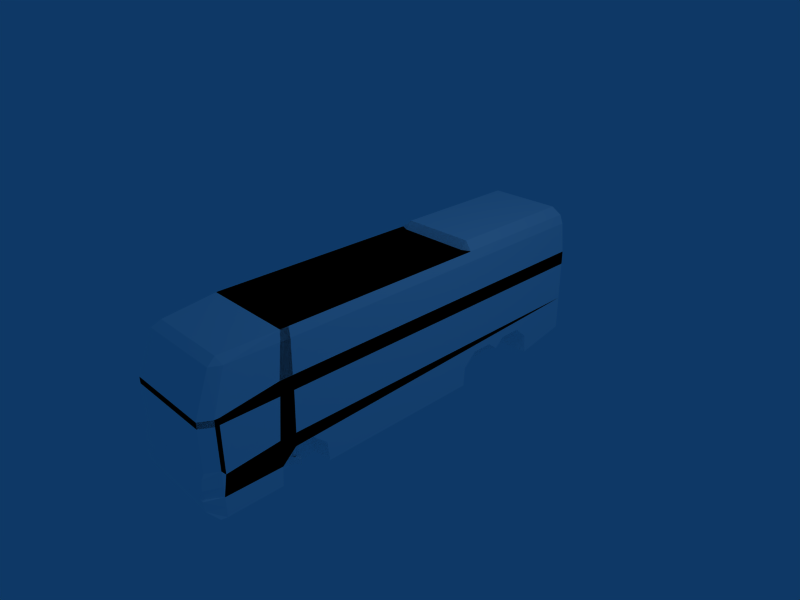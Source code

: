# Source: ibus.blend  (saved by Blender 2.48.1; exported with 4.5.12 LTS)
import bpy
from mathutils import Matrix  # noqa: F401  (used for matrix-valued properties, if any)

bpy.ops.wm.read_factory_settings(use_empty=True)
scene = bpy.context.scene
scene.name = 'Scene'

# ---- collections
col_collection_1 = bpy.data.collections.new('Collection 1'); scene.collection.children.link(col_collection_1)

# ---- materials (node trees are filled in below, after node groups)
mat_material_1 = bpy.data.materials.new('Material#1')
mat_material_1.alpha_threshold = 0.0
mat_material_1.diffuse_color = (1.0, 1.0, 1.0, 1.0)
mat_material_1.roughness = 0.5
mat_material_1.line_color = (0.0, 0.0, 0.0, 1.0)

# ---- material node trees

# ---- world
world_world = bpy.data.worlds.new('World'); scene.world = world_world
world_world.color = (0.05656, 0.2208, 0.4)
world_world.use_sun_shadow = False
world_world.sun_shadow_jitter_overblur = 0.0
world_world.cycles.sampling_method = 'MANUAL'
world_world.cycles.sample_map_resolution = 256

# ---- cameras
cam_camera = bpy.data.cameras.new('Camera')
cam_camera.passepartout_alpha = 0.2
cam_camera.clip_end = 100.0
cam_camera.lens = 35.0
cam_camera.ortho_scale = 7.314
cam_camera.show_passepartout = False
cam_camera.show_safe_areas = True
cam_camera.dof.focus_distance = 0.0
cam_camera.dof.aperture_fstop = 128.0

# ---- lights
light_spot = bpy.data.lights.new('Spot', 'POINT')
light_spot.transmission_factor = 0.0
light_spot.cutoff_distance = 30.0
light_spot.energy = 100.0
light_spot.shadow_buffer_clip_start = 1.001
light_spot.shadow_soft_size = 1.0
light_spot.shadow_maximum_resolution = 0.006
light_spot.use_absolute_resolution = True
light_spot.cycles.use_multiple_importance_sampling = False

# ---- meshes
me_body_prm0_material_1 = bpy.data.meshes.new('body.prm0_Material#1')
me_body_prm0_material_1.from_pydata([(-0.01223, -3.102, -0.1662), (0.05862, -3.106, 0.01035), (0.05648, -3.102, -0.1662), (-0.01437, -3.106, 0.01035), (0.692, 2.216, 0.7101), (0.7134, 2.088, 0.2927), (-0.7133, 2.088, 0.2927), (-0.6919, 2.216, 0.7101), (0.6921, -1.603, -0.1511), (-0.7132, -1.732, -0.6039), (-0.6918, -1.603, -0.1511), (0.7135, -1.732, -0.6039), (0.6921, -1.032, -0.1511), (-0.7132, -1.161, -0.6039), (-0.6918, -1.032, -0.1511), (0.7135, -1.161, -0.6039), (0.6921, -0.4606, -0.1511), (-0.7132, -0.5894, -0.6039), (-0.6918, -0.4606, -0.1511), (0.7135, -0.5894, -0.6039), (0.6921, 0.08983, -0.1511), (-0.7132, -0.039, -0.6039), (-0.6918, 0.08983, -0.1511), (0.7135, -0.039, -0.6039), (0.692, 0.6593, -0.1511), (-0.01648, 0.5305, -0.6039), (0.004906, 0.6593, -0.1511), (0.7134, 0.5305, -0.6039), (0.6921, 1.253, -0.1511), (-0.7132, 1.124, -0.6039), (-0.6918, 1.253, -0.1511), (0.7135, 1.124, -0.6039), (0.6921, -1.579, 0.7101), (-0.7132, -1.708, 0.2927), (-0.6918, -1.579, 0.7101), (0.7135, -1.708, 0.2927), (0.6921, -1.008, 0.7101), (-0.7132, -1.137, 0.2927), (-0.6918, -1.008, 0.7101), (0.7135, -1.137, 0.2927), (0.6921, -0.4488, 0.7101), (-0.7132, -0.5776, 0.2927), (-0.6918, -0.4488, 0.7101), (0.7135, -0.5776, 0.2927), (0.6921, 0.07803, 0.7101), (-0.7132, -0.05079, 0.2927), (-0.6918, 0.07803, 0.7101), (0.7135, -0.05079, 0.2927), (0.692, 0.6357, 0.7101), (-0.7133, 0.5069, 0.2927), (-0.6919, 0.6357, 0.7101), (0.7134, 0.5069, 0.2927), (0.6921, 1.147, 0.7101), (-0.7132, 1.018, 0.2927), (-0.6918, 1.147, 0.7101), (0.7135, 1.018, 0.2927), (0.6921, -2.688, 0.7101), (-0.7132, -2.817, 0.2927), (-0.6918, -2.688, 0.7101), (0.7135, -2.817, 0.2927), (0.6921, -2.157, 0.7101), (-0.7132, -2.286, 0.2927), (-0.6918, -2.157, 0.7101), (0.7135, -2.286, 0.2927), (0.692, 1.686, 0.7101), (-0.7133, 1.557, 0.2927), (-0.6919, 1.686, 0.7101), (0.7134, 1.557, 0.2927), (0.692, 3.255, 0.7101), (-0.7133, 3.126, 0.2927), (-0.6919, 3.255, 0.7101), (0.7134, 3.126, 0.2927), (0.692, 2.724, 0.7101), (-0.7133, 2.595, 0.2927), (-0.6919, 2.724, 0.7101), (0.7134, 2.595, 0.2927), (-0.5689, 1.149, 1.016), (0.5686, 1.149, 1.016), (-0.6983, 0.1433, 1.016), (0.6983, 0.1433, 1.016), (-0.6983, -0.9324, 1.016), (0.6983, -0.9324, 1.016), (-0.6983, -1.978, 1.016), (0.6983, -1.978, 1.016), (-0.6983, -2.101, 1.016), (0.6983, -2.101, 1.016), (-0.6127, -2.928, 0.9644), (0.6127, -2.928, 0.9644), (0.6481, -3.056, 0.8828), (0.7105, -2.944, 0.8828), (0.7747, -2.287, -0.4419), (0.7747, -2.049, -0.4419), (0.7747, -1.791, -0.6368), (0.7747, -0.9329, -0.4419), (0.7747, -0.2521, -0.6368), (0.7747, 0.143, -0.4419), (0.7747, 1.287, -0.6368), (0.7747, 1.466, -0.4419), (0.7747, 2.286, -0.6368), (0.7747, 3.364, -0.4419), (0.7747, 2.497, -0.8268), (0.7747, 3.364, -0.9811), (0.7747, 2.525, -1.133), (0.7747, -0.9337, 0.3931), (0.7747, -0.9678, 0.1825), (0.7747, -2.027, 0.3931), (0.7747, -2.027, 0.1825), (0.7747, -2.22, 0.3931), (0.7747, -2.229, 0.1825), (0.7747, -3.055, 0.2743), (0.7747, -3.066, 0.1825), (0.7747, -3.123, 0.2762), (0.7747, -3.123, 0.1825), (0.6714, -3.297, 0.1825), (0.6714, -3.347, -0.6713), (0.3816, -3.347, -0.6713), (0.6714, -3.335, -0.5173), (0.3354, -3.335, -0.5173), (0.6714, -3.297, -0.4419), (-0.0005189, -3.34, -0.5173), (-0.6724, -3.297, -0.4419), (-0.3365, -3.335, -0.5173), (-0.6724, -3.335, -0.5173), (-0.3828, -3.347, -0.6713), (-0.6724, -3.347, -0.6713), (-0.6724, -3.297, -0.4419), (-0.6724, -3.335, -0.5173), (-0.7747, -3.123, -0.4419), (-0.7747, -3.123, -0.5173), (-0.7747, -3.069, -0.5177), (-0.7747, -3.123, -0.6713), (-0.7747, -2.587, -0.4721), (-0.7747, -2.283, -0.8362), (-0.7747, -2.287, -0.4419), (-0.7747, -2.067, -0.6369), (-0.7747, -1.791, -0.6369), (-0.7747, -2.568, 0.1825), (-0.7747, -2.229, 0.1825), (-0.7747, -2.22, 0.3931), (-0.7747, -2.027, 0.1825), (-0.7747, -2.027, 0.3931), (-0.7747, -0.9678, 0.1825), (-0.7747, -0.9337, 0.3931), (-0.7747, -0.9336, 0.1825), (-0.7747, 0.109, 0.1825), (-0.7747, 2.525, -1.133), (-0.7747, 3.364, -0.9811), (-0.7747, 2.497, -0.8267), (-0.7747, 3.364, -0.4419), (-0.7747, 2.286, -0.6369), (-0.7747, 1.466, -0.4419), (-0.7747, 1.287, -0.6369), (-0.7747, 0.9169, -0.4419), (-0.7747, 0.4322, -0.4419), (0.7747, -2.067, -0.6368), (0.7747, -2.283, -0.8358), (0.7747, -3.123, -0.6713), (0.7747, -3.068, -0.5177), (0.7747, -3.123, -0.5173), (0.7747, -3.123, -0.4419), (0.6714, -3.335, -0.5173), (0.6714, -3.297, -0.4419), (-0.7747, -2.568, 0.1825), (-0.7747, -2.589, 0.1825), (-0.7747, -3.055, 0.2743), (-0.7747, -3.067, 0.1825), (-0.7747, -3.123, 0.2762), (-0.7747, -3.123, 0.1825), (-0.6724, -3.297, 0.1825), (-0.7747, 0.143, -0.4419), (-0.7747, -0.9329, -0.4419), (-0.7747, -0.2521, -0.6369), (-0.7747, -0.2532, -0.885), (-0.7747, -1.58, -0.8267), (-0.7747, -0.2523, -1.133), (-0.7747, -1.552, -1.133), (0.6983, 3.331, 1.016), (0.6983, 2.289, 1.016), (0.5686, 3.287, 1.133), (0.5686, 1.25, 1.133), (-0.5689, 3.287, 1.133), (-0.5689, 1.25, 1.133), (-0.6983, 2.289, 1.016), (-0.6983, 1.206, 1.016), (-0.7747, 0.8864, 0.1825), (-0.7747, 0.9167, 0.1825), (-0.7747, 1.206, 0.3931), (-0.7747, 1.206, 0.1825), (-0.7747, 2.289, 0.3931), (-0.7747, 3.364, 0.1825), (-0.7747, 3.364, 0.3931), (-0.7747, 3.364, 0.3931), (-0.7747, 3.364, 0.1825), (-0.6427, 3.364, 0.4537), (-0.7747, 3.364, -0.4419), (0.6422, 3.364, 0.4537), (0.7747, 3.364, -0.4419), (0.7747, 3.364, 0.1825), (-0.7747, 1.048, -1.133), (-0.7747, 1.071, -0.8362), (0.7747, 3.364, 0.3931), (0.7491, 3.331, 0.8828), (0.6422, 3.331, 0.8475), (0.6983, 3.331, 1.016), (-0.6401, 3.331, 0.8475), (-0.6983, 3.331, 1.016), (-0.7491, 3.331, 0.8828), (-0.6724, -3.359, -0.8252), (-0.3365, -3.359, -0.8252), (-0.6724, -3.345, -0.9791), (-0.0005189, -3.364, -0.8252), (0.6714, -3.345, -0.9791), (0.3354, -3.359, -0.8252), (0.6714, -3.359, -0.8252), (0.7747, 1.071, -0.8358), (0.7747, -0.2532, -0.8849), (0.7747, -1.58, -0.8268), (0.7747, -1.552, -1.133), (0.7747, -0.2523, -1.133), (0.7747, 1.048, -1.133), (-0.7747, -3.123, -0.8252), (-0.7747, -3.123, -0.9791), (-0.7747, -2.306, -1.133), (-0.7747, -3.123, -1.133), (-0.3365, -3.353, -0.7482), (0.7747, 3.364, 0.3931), (0.7747, 3.364, 0.1825), (0.7747, 2.289, 0.3931), (0.7747, 1.206, 0.1825), (0.7747, 1.206, 0.3931), (0.7747, 0.1426, 0.3931), (0.7577, -3.207, -1.133), (0.6714, -3.345, -0.9791), (0.7747, -3.123, -1.133), (0.7747, -3.123, -0.9791), (0.7747, -2.306, -1.133), (0.7747, -3.123, -0.8252), (0.6714, -3.359, -0.8252), (-0.7589, -3.207, -1.133), (-0.6724, -3.345, -0.9791), (-0.6724, -3.359, -0.8252), (-0.7747, 0.1426, 0.3931), (-0.7747, 0.1427, 0.1825), (-0.7747, 0.4319, 0.1825), (-0.7747, 0.4622, 0.1825), (-0.6503, -3.056, 0.8828), (-0.7105, -2.944, 0.8828), (-0.7298, -2.901, 0.8828), (0.7747, 0.109, 0.1825), (0.7747, -0.9336, 0.1825), (-0.7298, -2.901, 0.8828), (-0.7105, -2.944, 0.8828), (-0.7747, -3.123, 0.2762), (0.7298, -2.901, 0.8828), (0.7747, -3.055, 0.2743), (0.7747, -3.123, 0.2762), (0.7298, -2.901, 0.8828), (0.7105, -2.944, 0.8828), (0.3354, -3.353, -0.7482), (-0.6724, -3.359, -0.8252), (-0.7747, -3.123, -0.8252), (-0.6556, -3.316, -0.8145), (-0.6724, -3.347, -0.6713), (-0.3828, -3.347, -0.6713), (-0.6556, -3.313, -0.6837), (-0.6724, -3.347, -0.6713), (0.6714, -3.347, -0.6713), (0.6546, -3.313, -0.6837), (0.3816, -3.347, -0.6713), (0.6714, -3.347, -0.6713), (0.7747, -3.123, -0.6713), (-0.7747, -3.123, -0.6713), (0.7747, 1.949, -0.6368), (0.7747, 1.784, -0.771), (0.7747, 1.619, -0.6368), (-0.7747, 1.784, -0.771), (-0.7747, 1.949, -0.6368), (-0.7747, 1.619, -0.6368), (-0.3365, -3.359, -0.8252), (0.6983, 1.206, 1.016), (-0.6983, 3.331, 1.016), (0.7747, -3.066, 0.1825), (0.7747, -3.068, -0.5177), (0.7747, -3.123, -0.4419), (-0.7747, -3.067, 0.1825), (-0.7747, -3.123, 0.1825), (-0.7747, -3.123, -0.4419), (0.7747, 0.1427, 0.1825), (0.7747, -0.9336, 0.1825), (0.7747, 0.1427, 0.1825), (-0.7747, -2.049, -0.4419), (-0.7747, 3.364, -0.9811), (-0.7491, -2.0, 0.8828), (-0.6983, -1.978, 1.016), (-0.7491, -2.146, 0.8828), (-0.7747, -3.055, 0.2743), (0.7747, -3.123, 0.1825), (-0.7747, -3.069, -0.5177), (0.7747, 3.364, -0.9811), (0.6714, -3.297, 0.2762), (0.6714, -3.297, 0.2762), (0.6714, -3.297, 0.1825), (-0.6724, -3.297, 0.1825), (-0.6724, -3.297, 0.2762), (-0.6724, -3.297, 0.2762), (-0.7589, -3.207, -1.133), (0.3354, -3.359, -0.8252), (0.6546, -3.316, -0.8145), (0.6714, -3.359, -0.8252), (0.6983, -1.978, 1.016), (0.7491, -2.0, 0.8828), (0.6983, -2.101, 1.016), (0.7747, -2.027, 0.3931), (0.7491, -2.146, 0.8828), (-0.7747, -2.027, 0.3931), (-0.7747, -2.22, 0.3931), (-0.7747, -2.229, 0.1825), (-0.7747, -2.287, -0.4419), (-0.7747, -2.027, 0.1825), (0.7747, -2.027, 0.1825), (0.7747, -2.287, -0.4419), (0.7747, -2.229, 0.1825), (-0.7747, -2.049, -0.4419), (0.7747, -3.123, -0.8252), (0.7577, -3.207, -1.133), (-0.6983, -2.101, 1.016), (0.7747, -2.22, 0.3931), (0.7747, -2.049, -0.4419), (-0.6919, 2.216, 0.7101), (-0.7133, 2.088, 0.2927), (0.692, 2.216, 0.7101), (0.7134, 2.088, 0.2927), (-0.7133, 2.595, 0.2927), (0.7134, 2.595, 0.2927), (0.692, 2.724, 0.7101), (-0.6919, 2.724, 0.7101), (-0.7133, 3.126, 0.2927), (0.7134, 3.126, 0.2927), (0.692, 3.255, 0.7101), (-0.6919, 3.255, 0.7101), (-0.6918, -1.603, -0.1511), (-0.7132, -1.732, -0.6039), (0.6921, -1.603, -0.1511), (0.7135, -1.732, -0.6039), (-0.6918, -1.032, -0.1511), (-0.7132, -1.161, -0.6039), (0.6921, -1.032, -0.1511), (-0.7133, 1.557, 0.2927), (0.7134, 1.557, 0.2927), (0.692, 1.686, 0.7101), (-0.6919, 1.686, 0.7101), (-0.7132, -2.286, 0.2927), (0.7135, -2.286, 0.2927), (0.6921, -2.157, 0.7101), (-0.6918, -2.157, 0.7101), (0.7135, -1.161, -0.6039), (-0.6918, -0.4606, -0.1511), (-0.7132, -0.5894, -0.6039), (0.6921, -0.4606, -0.1511), (0.7135, -0.5894, -0.6039), (-0.6918, 0.08983, -0.1511), (-0.7132, -0.039, -0.6039), (0.6921, 0.08983, -0.1511), (0.7135, -0.039, -0.6039), (0.004906, 0.6593, -0.1511), (-0.01648, 0.5305, -0.6039), (0.692, 0.6593, -0.1511), (0.7134, 0.5305, -0.6039), (-0.6918, 1.253, -0.1511), (-0.7132, 1.124, -0.6039), (0.6921, 1.253, -0.1511), (0.7135, 1.124, -0.6039), (-0.6918, -1.579, 0.7101), (-0.7132, -1.708, 0.2927), (0.6921, -1.579, 0.7101), (0.7135, -1.708, 0.2927), (-0.6918, -1.008, 0.7101), (-0.7132, -1.137, 0.2927), (0.6921, -1.008, 0.7101), (-0.7132, -2.817, 0.2927), (0.7135, -2.817, 0.2927), (0.6921, -2.688, 0.7101), (-0.6918, -2.688, 0.7101), (-0.7132, 1.018, 0.2927), (0.7135, 1.018, 0.2927), (0.6921, 1.147, 0.7101), (-0.6918, 1.147, 0.7101), (0.7135, -1.137, 0.2927), (-0.6918, -0.4488, 0.7101), (-0.7132, -0.5776, 0.2927), (0.6921, -0.4488, 0.7101), (0.7135, -0.5776, 0.2927), (-0.6918, 0.07803, 0.7101), (-0.7132, -0.05079, 0.2927), (0.6921, 0.07803, 0.7101), (0.7135, -0.05079, 0.2927), (-0.6919, 0.6357, 0.7101), (-0.7133, 0.5069, 0.2927), (0.692, 0.6357, 0.7101), (0.7134, 0.5069, 0.2927), (-0.6724, -3.297, 0.2762), (0.6481, -3.056, 0.8828), (0.6714, -3.297, 0.2762), (-0.6503, -3.056, 0.8828), (-0.7491, 2.256, 0.8828), (-0.7747, 2.289, 0.3931), (-0.7491, 2.29, 0.8828), (-0.6983, 2.289, 1.016), (-0.6983, 1.206, 1.016), (-0.7491, 1.206, 0.8828), (-0.7747, 1.206, 0.3931), (-0.7491, -0.9652, 0.8828), (-0.7747, -2.027, 0.3931), (-0.7747, -0.9337, 0.3931), (-0.7491, -0.9318, 0.8828), (-0.6983, -0.9324, 1.016), (-0.6983, -1.978, 1.016), (-0.7491, -2.0, 0.8828), (-0.7491, 1.173, 0.8828), (-0.6983, 1.206, 1.016), (-0.6983, 0.1433, 1.016), (-0.7491, 0.1436, 0.8828), (-0.7747, 0.1426, 0.3931), (-0.7747, 1.206, 0.3931), (-0.7491, 1.206, 0.8828), (-0.7491, 0.11, 0.8828), (-0.7747, 0.1426, 0.3931), (-0.7491, 0.1436, 0.8828), (-0.6983, 0.1433, 1.016), (-0.6983, -0.9324, 1.016), (-0.7491, -0.9318, 0.8828), (-0.7747, -0.9337, 0.3931), (-0.7491, 3.331, 0.8828), (-0.6983, 3.331, 1.016), (-0.6983, 2.289, 1.016), (-0.7491, 2.29, 0.8828), (-0.7747, 2.289, 0.3931), (-0.7747, 3.364, 0.3931), (-0.7747, 0.9167, 0.1825), (-0.7747, 0.9169, -0.4419), (-0.7747, 1.206, 0.1825), (-0.6983, -2.101, 1.016), (-0.7298, -2.901, 0.8828), (-0.7491, -2.146, 0.8828), (-0.7747, -2.22, 0.3931), (-0.7747, -3.055, 0.2743), (-0.7747, 0.143, -0.4419), (-0.7747, 0.1427, 0.1825), (-0.7747, 0.109, 0.1825), (-0.7747, 1.466, -0.4419), (-0.7747, 0.1427, 0.1825), (-0.7747, 0.143, -0.4419), (-0.7747, 0.4319, 0.1825), (-0.7747, 0.9169, -0.4419), (-0.7747, 0.9167, 0.1825), (-0.7747, 0.8864, 0.1825), (-0.7747, 0.4319, 0.1825), (-0.7747, 0.4322, -0.4419), (-0.7747, 0.4622, 0.1825), (-0.7747, 0.4322, -0.4419), (-0.7747, -2.568, 0.1825), (-0.7747, -2.587, -0.4721), (-0.7747, -2.229, 0.1825), (-0.7747, -0.9329, -0.4419), (-0.7747, -0.9678, 0.1825), (-0.7747, -2.049, -0.4419), (-0.7747, -0.9329, -0.4419), (-0.7747, -2.589, 0.1825), (-0.7747, -3.069, -0.5177), (-0.7747, -2.587, -0.4721), (-0.7747, -3.067, 0.1825), (-0.7747, -2.287, -0.4419), (-0.7747, -2.027, 0.1825), (-0.7747, -2.568, 0.1825), (-0.7747, -0.9336, 0.1825), (-0.7747, -0.9336, 0.1825), (-0.6401, 3.331, 0.8475), (-0.6427, 3.364, 0.4537), (0.6422, 3.331, 0.8475), (0.6422, 3.364, 0.4537), (-0.7747, 3.364, -0.9811), (-0.3066, 2.494, -1.133), (0.3033, 2.494, -1.133), (-0.3042, 1.078, -1.133), (0.3047, 1.077, -1.133), (-0.7747, -0.2523, -1.133), (0.7747, -0.2523, -1.133), (-0.5034, -1.582, -1.133), (0.5029, -1.582, -1.133), (-0.5074, -2.278, -1.133), (0.5029, -2.276, -1.133), (-0.7589, -3.207, -1.133), (0.7577, -3.207, -1.133), (0.5783, -1.888, -0.9656), (0.6708, -1.934, -1.06), (0.6708, -1.934, -0.9696), (0.5783, -1.981, -0.9656), (0.5783, -1.888, -1.064), (0.5783, -1.981, -1.064), (-0.5781, -1.888, -0.9656), (-0.6706, -1.934, -1.06), (-0.5781, -1.888, -1.064), (-0.5781, -1.981, -1.064), (-0.5781, -1.981, -0.9656), (-0.6706, -1.934, -0.9696), (0.6983, 3.331, 1.016), (0.6422, 3.331, 0.8474), (-0.6983, 3.331, 1.016), (-0.6401, 3.331, 0.8474), (-0.7491, 3.331, 0.8828), (-0.6427, 3.364, 0.4537), (-0.7747, 3.364, 0.3931), (0.7747, 3.364, 0.3931), (0.7747, 3.364, 0.1825), (0.6481, -3.056, 0.8828), (0.7105, -2.944, 0.8828), (-0.7105, -2.944, 0.8828), (0.7298, -2.901, 0.8828), (-0.7298, -2.901, 0.8828), (0.6983, -2.101, 1.016), (-0.6983, -2.101, 1.016), (0.6983, 3.331, 1.016), (-0.6983, 3.331, 1.016), (0.483, -1.96, -1.002), (0.5813, -1.927, -1.035), (0.483, -1.927, -1.035), (0.5813, -1.914, -0.9894), (0.483, -1.914, -0.9894), (0.5813, -1.96, -1.002), (0.4095, 1.391, -0.9656), (0.5021, 1.438, -1.015), (0.4095, 1.391, -1.064), (0.4095, 1.484, -1.064), (0.4095, 1.484, -0.9656), (-0.4124, 2.157, -0.9894), (-0.2992, 2.157, -0.9894), (-0.4124, 2.111, -1.002), (-0.2992, 2.111, -1.002), (-0.4124, 2.144, -1.035), (-0.2992, 2.144, -1.035), (-0.5019, 2.137, -1.015), (-0.4094, 2.183, -1.064), (-0.4094, 2.183, -0.9656), (-0.4094, 2.09, -0.9656), (-0.4094, 2.09, -1.064), (-0.4124, 1.458, -0.9894), (-0.2992, 1.458, -0.9894), (-0.4124, 1.412, -1.002), (-0.2992, 1.412, -1.002), (-0.4124, 1.445, -1.035), (-0.2992, 1.445, -1.035), (-0.5019, 1.438, -1.015), (-0.4094, 1.484, -1.064), (-0.4094, 1.484, -0.9656), (-0.4094, 1.391, -0.9656), (-0.4094, 1.391, -1.064), (-0.5812, -1.914, -0.9894), (-0.4828, -1.914, -0.9894), (-0.5812, -1.96, -1.002), (-0.4828, -1.96, -1.002), (-0.5812, -1.927, -1.035), (-0.4828, -1.927, -1.035), (0.2994, 1.412, -1.002), (0.4126, 1.445, -1.035), (0.2994, 1.445, -1.035), (0.4126, 1.458, -0.9894), (0.2994, 1.458, -0.9894), (0.4126, 1.412, -1.002), (0.4126, 2.111, -1.002), (0.2994, 2.157, -0.9894), (0.4126, 2.157, -0.9894), (0.2994, 2.144, -1.035), (0.4126, 2.144, -1.035), (0.2994, 2.111, -1.002), (0.4095, 2.183, -1.064), (0.5021, 2.137, -1.015), (0.4095, 2.183, -0.9656), (0.4095, 2.09, -0.9656), (0.4095, 2.09, -1.064), (-0.7747, 1.071, -0.8362), (-0.3042, 1.102, -0.8459), (-0.7747, 1.287, -0.6369), (-0.3042, 1.337, -0.6475), (-0.7747, 2.286, -0.6369), (-0.3042, 2.236, -0.6475), (-0.3054, 2.47, -0.8459), (-0.7747, -2.283, -0.8362), (-0.5054, -2.269, -0.8393), (-0.7747, -2.067, -0.6369), (-0.5034, -2.065, -0.6619), (-0.7747, -1.791, -0.6369), (-0.5034, -1.786, -0.6619), (-0.5034, -1.591, -0.8393), (0.7747, -1.58, -0.8268), (0.5029, -1.591, -0.8393), (0.7747, -1.791, -0.6368), (0.5029, -1.786, -0.6619), (0.7747, -2.067, -0.6368), (0.5029, -2.065, -0.6619), (0.5029, -2.267, -0.8393), (0.7747, 2.497, -0.8268), (0.3033, 2.47, -0.8459), (0.7747, 2.286, -0.6368), (0.3033, 2.236, -0.6475), (0.7747, 1.287, -0.6368), (0.3033, 1.337, -0.6475), (0.304, 1.102, -0.8459), (0.7747, 3.364, 0.3931), (0.7747, -2.22, 0.3931), (0.7747, -2.229, 0.1825), (0.7747, -3.123, 0.2762), (0.7747, -3.123, 0.1825), (0.6714, -3.297, 0.2762), (0.6714, -3.297, 0.1825), (-0.6724, -3.297, 0.1825), (-0.6724, -3.297, 0.2762), (-0.7747, -3.123, 0.1825), (-0.7747, -3.123, 0.2762), (-0.7747, -2.229, 0.1825), (-0.7747, -2.22, 0.3931), (-0.7747, 3.364, 0.3931), (0.7747, -3.123, -0.6713), (0.7747, -3.123, -0.8252), (0.6546, -3.313, -0.6837), (0.6546, -3.316, -0.8145), (0.3354, -3.353, -0.7482), (0.3354, -3.359, -0.8252), (0.5029, -2.065, -0.6619), (0.5029, -1.786, -0.6619), (0.5029, -2.267, -0.8393), (0.5029, -1.591, -0.8393), (0.5029, -2.276, -1.133), (0.5029, -1.582, -1.133), (0.3033, 2.494, -1.133), (0.3047, 1.077, -1.133), (0.3033, 2.47, -0.8459), (0.304, 1.102, -0.8459), (0.3033, 2.236, -0.6475), (0.3033, 1.337, -0.6475), (0.2783, -2.638, -0.7803), (0.5798, -2.638, -0.7803), (0.2783, -2.473, -0.2531), (0.5798, -2.473, -0.2531), (0.2783, -2.544, -0.2443), (0.5798, -2.544, -0.2443), (-0.7747, -3.069, -0.5177), (0.7747, -3.068, -0.5177), (-0.7747, -3.123, -0.4419), (0.7747, -3.123, -0.4419), (-0.6724, -3.297, -0.4419), (0.6714, -3.297, -0.4419), (0.7747, -2.22, 0.3931), (0.7747, -2.027, 0.3931), (0.7491, -2.146, 0.8828), (0.7491, -2.0, 0.8828), (0.6983, -2.101, 1.016), (0.6983, -1.978, 1.016), (-0.6556, -3.313, -0.6837), (-0.3828, -3.347, -0.6713), (-0.3365, -3.353, -0.7482), (-0.6556, -3.316, -0.8145), (-0.7747, -3.123, -0.8252), (-0.7747, -3.123, -0.6713), (0.2783, -2.677, -0.7805), (0.2783, -2.638, -0.7803), (0.2783, -2.473, -0.2531), (0.2783, -2.544, -0.2443), (0.5798, -2.544, -0.2443), (0.5798, -2.677, -0.7805), (0.7747, -2.287, -0.4419), (0.7747, -3.068, -0.5177), (0.7747, -3.123, -0.8252), (0.7747, -2.283, -0.8358), (0.7747, -2.067, -0.6368), (0.7747, 3.364, -0.4419), (-0.7747, -2.287, -0.4419), (-0.7747, 3.364, -0.4419), (-0.7747, -2.067, -0.6369), (-0.7747, -2.283, -0.8362), (-0.7747, -3.123, -0.8252), (-0.7747, -3.069, -0.5177), (0.7747, -3.123, 0.1825), (0.6714, -3.297, 0.1825), (-0.6724, -3.297, 0.1825), (-0.7747, -3.123, 0.1825), (-0.7747, 3.364, 0.1825), (0.7747, 3.364, 0.1825), (0.7747, -3.123, 0.1825), (0.7747, 3.364, 0.1825), (-0.7747, 3.364, 0.1825), (-0.7747, -3.123, 0.1825), (-0.6724, -3.297, 0.1825), (0.6714, -3.297, 0.1825), (-0.3042, 1.102, -0.8459), (-0.7747, 1.071, -0.8362), (-0.3042, 1.078, -1.133), (-0.7747, 2.497, -0.8267), (-0.3066, 2.494, -1.133), (-0.7747, 2.525, -1.133), (-0.3042, 2.236, -0.6475), (-0.3042, 1.337, -0.6475), (-0.3042, 1.102, -0.8459), (-0.3054, 2.47, -0.8459), (-0.3042, 1.078, -1.133), (-0.3066, 2.494, -1.133), (-0.7747, 1.048, -1.133), (-0.7747, 2.497, -0.8267), (-0.7747, 2.525, -1.133), (-0.7747, 1.048, -1.133), (0.7747, 1.071, -0.8358), (0.304, 1.102, -0.8459), (0.3047, 1.077, -1.133), (0.3033, 2.47, -0.8459), (0.7747, 2.497, -0.8268), (0.3033, 2.494, -1.133), (0.7747, 2.525, -1.133), (0.7747, 1.048, -1.133), (0.7747, 3.364, -0.9811), (0.7747, -1.552, -1.133), (0.7747, 2.525, -1.133), (-0.5054, -2.269, -0.8393), (-0.7747, -2.283, -0.8362), (-0.5074, -2.278, -1.133), (-0.5034, -1.786, -0.6619), (-0.5034, -2.065, -0.6619), (-0.5054, -2.269, -0.8393), (-0.7747, -2.306, -1.133), (-0.7747, -1.58, -0.8267), (-0.5034, -1.582, -1.133), (-0.7747, -1.552, -1.133), (-0.7747, -1.58, -0.8267), (-0.5034, -1.591, -0.8393), (-0.5074, -2.278, -1.133), (-0.5034, -1.582, -1.133), (-0.7747, -3.123, -1.133), (-0.7747, -2.306, -1.133), (0.7747, -2.283, -0.8358), (0.5029, -2.267, -0.8393), (0.5029, -2.276, -1.133), (0.7747, -2.306, -1.133), (0.7747, -1.58, -0.8268), (0.7747, -1.552, -1.133), (0.5029, -1.582, -1.133), (0.5029, -1.591, -0.8393), (0.7747, -3.123, -1.133), (0.7747, -2.306, -1.133), (-0.5689, 1.25, 1.133), (0.5686, 1.25, 1.133), (-0.5689, 1.149, 1.016), (-0.5689, 3.287, 1.133), (-0.6983, 3.331, 1.016), (0.6983, 3.331, 1.016), (0.5686, 3.287, 1.133), (0.5686, 1.149, 1.016), (0.1682, -3.292, 0.2453), (0.1682, -3.292, 0.03369), (-0.1194, -3.292, 0.03369), (-0.1194, -3.292, 0.2453), (-0.1194, -3.063, 0.03369), (0.1682, -3.063, 0.03369), (0.1682, -3.063, 0.2453), (-0.1194, -3.063, 0.2453), (-0.1194, -3.063, 0.03369), (-0.1194, -3.292, 0.03369), (0.1682, -3.292, 0.03369), (0.1682, -3.063, 0.03369), (0.1682, -3.063, 0.03369), (0.1682, -3.292, 0.03369), (0.1682, -3.292, 0.2453), (0.1682, -3.063, 0.2453), (-0.1194, -3.063, 0.2453), (-0.1194, -3.292, 0.2453), (-0.1194, -3.292, 0.03369), (-0.1194, -3.063, 0.03369), (-0.3415, 1.725, -0.7981), (-0.3415, 1.34, -0.9919), (-0.3415, 1.843, -0.7981), (-0.3415, 2.238, -0.9919), (0.3411, 1.34, -0.9919), (0.3411, 1.725, -0.7981), (0.3411, 1.843, -0.7981), (0.3411, 2.238, -0.9919), (0.3816, -3.347, -0.6713), (-0.3365, -3.359, -0.8252), (-0.5034, -1.591, -0.8393), (0.7747, -2.283, -0.8358), (0.7747, 1.071, -0.8358), (-0.3054, 2.47, -0.8459), (-0.7747, -1.552, -1.133), (0.7747, 1.048, -1.133), (0.5798, -2.677, -0.7805), (0.5798, -2.473, -0.2531), (0.5798, -2.638, -0.7803), (0.5798, -2.544, -0.2443), (0.7747, 3.364, -0.4419), (-0.7747, -2.067, -0.6369), (-0.7747, 3.364, -0.4419), (0.7747, -2.067, -0.6368), (0.7747, -2.283, -0.8358), (-0.7747, -2.067, -0.6369), (0.7747, -2.067, -0.6368), (-0.7747, -2.283, -0.8362), (0.7747, -2.283, -0.8358), (-0.7747, -3.123, -0.8252), (-0.7747, -2.283, -0.8362), (0.7747, -3.123, -0.8252), (-0.7747, -3.123, -0.8252), (0.7747, -3.123, -0.8252), (-0.7747, -3.069, -0.5177), (0.7747, -3.068, -0.5177), (-0.7747, 3.364, 0.1825), (0.6422, 3.364, 0.4537), (0.7491, 3.331, 0.8828), (-0.7747, 3.364, 0.1825), (0.7747, 3.364, 0.1825), (-0.6724, -3.297, 0.1825), (0.6714, -3.297, 0.1825), (-0.6724, -3.297, 0.2762), (0.6714, -3.297, 0.2762), (-0.6503, -3.056, 0.8828), (-0.7747, -2.027, 0.3931), (-0.7491, -2.146, 0.8828), (-0.7491, -2.0, 0.8828), (-0.7747, -2.22, 0.3931), (-0.6983, -2.101, 1.016), (-0.6983, -1.978, 1.016), (-0.7747, -2.049, -0.4419), (-0.7747, -2.229, 0.1825), (-0.7747, -2.027, 0.1825), (-0.7747, -2.287, -0.4419), (-0.7747, -3.087, 0.2809), (-0.7105, -2.943, 0.8828), (-0.7105, -2.902, 0.8828), (0.7747, -3.087, 0.2809), (0.7105, -2.902, 0.8828), (0.7105, -2.943, 0.8828), (-0.7747, -3.069, -0.5177), (-0.7747, -3.123, 0.1825), (-0.7747, -3.067, 0.1825), (-0.7747, -3.123, -0.4419), (-0.7747, -2.587, -0.4721), (-0.7747, -2.589, 0.1825), (-0.7747, -2.568, 0.1825), (0.7747, -2.229, 0.1825), (0.7747, -2.049, -0.4419), (0.7747, -2.027, 0.1825), (0.7747, -2.287, -0.4419), (0.7747, -3.123, -0.4419), (0.7747, -3.066, 0.1825), (0.7747, -3.123, 0.1825), (0.7747, -3.068, -0.5177), (0.7747, 1.466, -0.4419), (-0.7747, 1.466, -0.4419), (0.7747, 1.206, 0.1825), (-0.7747, 1.206, 0.1825), (0.5342, -1.961, -0.9863), (0.5342, -1.961, -0.6655), (0.5536, -1.927, -0.6655), (0.5536, -1.927, -0.9863), (0.5536, -1.927, -0.6655), (0.5196, -1.908, -0.6655), (0.5196, -1.908, -0.9863), (0.5196, -1.908, -0.6655), (0.5002, -1.942, -0.6655), (0.5002, -1.942, -0.9863), (0.5002, -1.942, -0.6655), (0.5342, -1.961, -0.6655), (0.5536, -1.927, -0.9863), (0.5196, -1.908, -0.9863), (0.5002, -1.942, -0.9863), (0.5342, -1.961, -0.9863), (-0.5362, -1.961, -0.9863), (-0.5362, -1.961, -0.6655), (-0.5022, -1.942, -0.6655), (-0.5022, -1.942, -0.9863), (-0.5022, -1.942, -0.6655), (-0.5216, -1.908, -0.6655), (-0.5216, -1.908, -0.9863), (-0.5216, -1.908, -0.6655), (-0.5556, -1.927, -0.6655), (-0.5556, -1.927, -0.9863), (-0.5556, -1.927, -0.6655), (-0.5362, -1.961, -0.6655), (-0.5022, -1.942, -0.9863), (-0.5216, -1.908, -0.9863), (-0.5556, -1.927, -0.9863), (-0.5362, -1.961, -0.9863), (0.7491, 0.11, 0.8828), (0.6983, 0.1433, 1.016), (0.7491, 0.1436, 0.8828), (0.7747, 0.1426, 0.3931), (0.7747, -0.9337, 0.3931), (0.7491, -0.9318, 0.8828), (0.6983, -0.9324, 1.016), (0.7491, 2.256, 0.8828), (0.6983, 1.206, 1.016), (0.6983, 2.289, 1.016), (0.7491, 2.29, 0.8828), (0.7747, 2.289, 0.3931), (0.7747, 1.206, 0.3931), (0.7491, 1.206, 0.8828), (0.7491, 1.173, 0.8828), (0.7747, 1.206, 0.3931), (0.7747, 0.1426, 0.3931), (0.7491, 0.1436, 0.8828), (0.6983, 0.1433, 1.016), (0.6983, 1.206, 1.016), (0.7491, 1.206, 0.8828), (0.7491, -0.9652, 0.8828), (0.7747, -2.027, 0.3931), (0.7491, -2.0, 0.8828), (0.6983, -1.978, 1.016), (0.6983, -0.9324, 1.016), (0.7491, -0.9318, 0.8828), (0.7747, -0.9337, 0.3931), (0.7491, 3.331, 0.8828), (0.7747, 3.364, 0.3931), (0.7747, 2.289, 0.3931), (0.7491, 2.29, 0.8828), (0.6983, 2.289, 1.016), (0.6983, 3.331, 1.016), (0.7747, -3.055, 0.2743), (0.7298, -2.901, 0.8828), (0.7491, -2.146, 0.8828), (0.7747, 0.143, -0.4419), (0.7747, -0.9329, -0.4419), (0.7747, 0.109, 0.1825), (0.7747, 0.143, -0.4419), (0.7747, 0.1427, 0.1825), (0.7747, 1.206, 0.1825), (0.7747, 0.1427, 0.1825), (0.7747, -3.068, -0.5177), (0.7747, -3.066, 0.1825), (0.7747, -2.229, 0.1825), (0.7747, 1.466, -0.4419), (0.7747, -0.9329, -0.4419), (0.7747, -2.049, -0.4419), (0.7747, -0.9678, 0.1825), (0.7747, -0.9336, 0.1825), (0.7747, -0.9336, 0.1825), (0.7747, -2.027, 0.1825), (0.7747, -2.287, -0.4419), (0.7747, -2.22, 0.3931), (0.6983, -2.101, 1.016), (-0.6724, -3.297, -0.4419), (-0.6724, -3.297, 0.1825), (0.6714, -3.297, 0.1825), (0.6714, -3.297, -0.4419), (0.7747, -3.123, -0.4419), (0.7747, -3.123, 0.1825), (0.7747, -3.123, 0.2762), (0.7105, -2.944, 0.8828), (-0.7747, -3.123, -0.4419), (-0.7747, -3.123, 0.2762), (-0.7105, -2.944, 0.8828), (-0.7747, -3.123, 0.1825)], [], [(0, 2, 1), (0, 1, 3), (4, 6, 5), (4, 7, 6), (8, 10, 9), (8, 9, 11), (12, 14, 13), (12, 13, 15), (16, 18, 17), (16, 17, 19), (20, 22, 21), (20, 21, 23), (24, 26, 25), (24, 25, 27), (28, 30, 29), (28, 29, 31), (32, 34, 33), (32, 33, 35), (36, 38, 37), (36, 37, 39), (40, 42, 41), (40, 41, 43), (44, 46, 45), (44, 45, 47), (48, 50, 49), (48, 49, 51), (52, 54, 53), (52, 53, 55), (56, 58, 57), (56, 57, 59), (60, 62, 61), (60, 61, 63), (64, 66, 65), (64, 65, 67), (68, 70, 69), (68, 69, 71), (72, 74, 73), (72, 73, 75), (76, 78, 77), (78, 79, 77), (78, 80, 79), (80, 81, 79), (80, 82, 81), (82, 83, 81), (82, 84, 83), (84, 85, 83), (84, 86, 85), (86, 87, 85), (86, 88, 87), (88, 89, 87), (90, 92, 91), (92, 93, 91), (92, 94, 93), (94, 95, 93), (94, 96, 95), (96, 97, 95), (96, 98, 97), (98, 99, 97), (98, 100, 99), (100, 101, 99), (100, 102, 101), (103, 105, 104), (105, 106, 104), (105, 107, 106), (107, 108, 106), (107, 109, 108), (109, 110, 108), (109, 111, 110), (111, 112, 110), (111, 113, 112), (114, 116, 115), (116, 117, 115), (116, 118, 117), (118, 119, 117), (118, 120, 119), (120, 121, 119), (120, 122, 121), (122, 123, 121), (122, 124, 123), (125, 127, 126), (127, 128, 126), (127, 129, 128), (129, 130, 128), (129, 131, 130), (131, 132, 130), (131, 133, 132), (133, 134, 132), (133, 135, 134), (136, 138, 137), (138, 139, 137), (138, 140, 139), (140, 141, 139), (140, 142, 141), (142, 143, 141), (142, 144, 143), (145, 147, 146), (147, 148, 146), (147, 149, 148), (149, 150, 148), (149, 151, 150), (151, 152, 150), (151, 153, 152), (154, 90, 155), (90, 156, 155), (90, 157, 156), (157, 158, 156), (157, 159, 158), (159, 160, 158), (159, 161, 160), (162, 163, 138), (163, 164, 138), (163, 165, 164), (165, 166, 164), (165, 167, 166), (167, 168, 166), (169, 171, 170), (171, 135, 170), (171, 172, 135), (172, 173, 135), (172, 174, 173), (174, 175, 173), (176, 178, 177), (178, 179, 177), (178, 180, 179), (180, 181, 179), (180, 182, 181), (182, 183, 181), (184, 186, 185), (186, 187, 185), (186, 188, 187), (188, 189, 187), (188, 190, 189), (191, 193, 192), (193, 194, 192), (193, 195, 194), (195, 196, 194), (195, 197, 196), (174, 172, 198), (172, 199, 198), (172, 171, 199), (171, 151, 199), (171, 153, 151), (200, 202, 201), (202, 203, 201), (202, 204, 203), (204, 205, 203), (204, 206, 205), (207, 209, 208), (209, 210, 208), (209, 211, 210), (211, 212, 210), (211, 213, 212), (96, 94, 214), (94, 215, 214), (94, 92, 215), (92, 216, 215), (217, 218, 216), (218, 215, 216), (218, 219, 215), (219, 214, 215), (130, 132, 220), (132, 221, 220), (132, 222, 221), (222, 223, 221), (224, 210, 123), (210, 119, 123), (210, 115, 119), (115, 117, 119), (225, 227, 226), (227, 228, 226), (227, 229, 228), (229, 230, 228), (231, 233, 232), (233, 234, 232), (233, 235, 234), (235, 155, 234), (156, 236, 155), (236, 234, 155), (236, 237, 234), (237, 232, 234), (238, 239, 223), (239, 221, 223), (239, 240, 221), (240, 220, 221), (241, 144, 142), (241, 242, 144), (241, 243, 242), (241, 244, 243), (241, 184, 244), (241, 186, 184), (86, 245, 88), (86, 246, 245), (86, 247, 246), (86, 84, 247), (103, 249, 248), (248, 230, 103), (250, 252, 251), (253, 255, 254), (256, 85, 87), (87, 89, 256), (253, 257, 255), (204, 191, 206), (195, 200, 197), (200, 195, 202), (258, 210, 212), (259, 261, 260), (262, 264, 263), (130, 265, 126), (156, 160, 266), (267, 269, 268), (270, 269, 267), (115, 210, 258), (264, 262, 271), (123, 119, 121), (272, 274, 273), (275, 277, 276), (224, 208, 210), (261, 259, 278), (179, 279, 177), (76, 181, 183), (179, 77, 279), (180, 280, 182), (281, 283, 282), (284, 286, 285), (150, 189, 148), (97, 226, 228), (287, 228, 230), (79, 279, 77), (171, 169, 153), (183, 78, 76), (103, 104, 288), (230, 248, 289), (135, 290, 170), (135, 133, 290), (196, 291, 194), (292, 294, 293), (295, 252, 250), (193, 191, 204), (281, 296, 283), (187, 189, 150), (297, 286, 284), (196, 298, 291), (97, 99, 226), (113, 111, 299), (300, 302, 301), (168, 303, 166), (302, 300, 304), (209, 305, 211), (306, 308, 307), (156, 158, 160), (126, 128, 130), (309, 311, 310), (310, 313, 312), (90, 154, 92), (314, 315, 292), (316, 318, 317), (319, 321, 320), (322, 317, 318), (323, 307, 308), (292, 315, 294), (211, 305, 324), (313, 310, 311), (294, 325, 293), (326, 312, 313), (319, 320, 327), (328, 330, 329), (329, 330, 331), (332, 334, 333), (335, 334, 332), (336, 338, 337), (339, 338, 336), (340, 342, 341), (341, 342, 343), (344, 346, 345), (347, 349, 348), (350, 349, 347), (351, 353, 352), (354, 353, 351), (345, 346, 355), (356, 358, 357), (357, 358, 359), (360, 362, 361), (361, 362, 363), (364, 366, 365), (365, 366, 367), (368, 370, 369), (369, 370, 371), (372, 374, 373), (373, 374, 375), (376, 378, 377), (379, 381, 380), (382, 381, 379), (383, 385, 384), (386, 385, 383), (377, 378, 387), (388, 390, 389), (389, 390, 391), (392, 394, 393), (393, 394, 395), (396, 398, 397), (397, 398, 399), (400, 402, 401), (401, 403, 400), (404, 406, 405), (404, 407, 406), (404, 408, 407), (404, 409, 408), (404, 410, 409), (404, 405, 410), (411, 413, 412), (411, 414, 413), (411, 415, 414), (411, 416, 415), (411, 417, 416), (411, 412, 417), (418, 420, 419), (418, 421, 420), (418, 422, 421), (418, 423, 422), (418, 424, 423), (418, 419, 424), (425, 427, 426), (425, 428, 427), (425, 429, 428), (425, 430, 429), (425, 431, 430), (425, 426, 431), (432, 434, 433), (432, 435, 434), (432, 436, 435), (432, 437, 436), (438, 440, 439), (441, 443, 442), (444, 445, 443), (446, 448, 447), (449, 439, 440), (450, 452, 451), (453, 455, 454), (456, 458, 457), (459, 451, 452), (442, 443, 445), (460, 462, 461), (455, 453, 457), (448, 446, 463), (464, 466, 465), (467, 469, 468), (470, 467, 468), (471, 461, 462), (472, 464, 465), (469, 467, 473), (458, 455, 457), (463, 474, 448), (466, 464, 475), (476, 478, 477), (479, 477, 478), (480, 482, 481), (482, 483, 481), (482, 484, 483), (484, 485, 483), (484, 486, 485), (486, 487, 485), (486, 488, 487), (488, 489, 487), (488, 490, 489), (490, 491, 489), (490, 492, 491), (493, 495, 494), (495, 496, 494), (495, 493, 496), (493, 497, 496), (493, 494, 497), (494, 498, 497), (494, 496, 498), (496, 497, 498), (499, 501, 500), (501, 502, 500), (501, 503, 502), (503, 500, 502), (503, 504, 500), (504, 499, 500), (504, 503, 499), (503, 501, 499), (505, 507, 506), (507, 508, 506), (507, 509, 508), (509, 510, 508), (509, 511, 510), (511, 512, 510), (511, 513, 512), (514, 516, 515), (516, 517, 515), (516, 518, 517), (518, 519, 517), (518, 520, 519), (520, 521, 519), (520, 522, 521), (523, 525, 524), (525, 526, 524), (525, 527, 526), (527, 528, 526), (527, 523, 528), (523, 524, 528), (529, 531, 530), (531, 532, 530), (531, 529, 532), (529, 533, 532), (529, 530, 533), (530, 532, 533), (534, 536, 535), (536, 537, 535), (536, 538, 537), (538, 539, 537), (538, 534, 539), (534, 535, 539), (540, 542, 541), (542, 543, 541), (542, 540, 543), (540, 544, 543), (540, 541, 544), (541, 543, 544), (545, 547, 546), (547, 548, 546), (547, 549, 548), (549, 550, 548), (549, 545, 550), (545, 546, 550), (551, 553, 552), (553, 554, 552), (553, 551, 554), (551, 555, 554), (551, 552, 555), (552, 554, 555), (556, 558, 557), (558, 559, 557), (558, 560, 559), (560, 561, 559), (560, 556, 561), (556, 557, 561), (562, 564, 563), (564, 565, 563), (564, 566, 565), (566, 567, 565), (566, 562, 567), (562, 563, 567), (568, 570, 569), (570, 571, 569), (570, 572, 571), (572, 573, 571), (572, 568, 573), (568, 569, 573), (574, 576, 575), (576, 577, 575), (576, 574, 577), (574, 578, 577), (574, 575, 578), (575, 577, 578), (579, 581, 580), (581, 582, 580), (581, 583, 582), (583, 584, 582), (583, 585, 584), (586, 588, 587), (588, 589, 587), (588, 590, 589), (590, 591, 589), (590, 592, 591), (593, 595, 594), (595, 596, 594), (595, 597, 596), (597, 598, 596), (597, 599, 598), (600, 602, 601), (602, 603, 601), (602, 604, 603), (604, 605, 603), (604, 606, 605), (607, 609, 608), (609, 610, 608), (609, 611, 610), (611, 612, 610), (611, 613, 612), (614, 616, 615), (616, 617, 615), (616, 618, 617), (618, 619, 617), (618, 620, 619), (621, 623, 622), (623, 624, 622), (623, 625, 624), (625, 626, 624), (627, 629, 628), (629, 630, 628), (629, 631, 630), (631, 632, 630), (633, 635, 634), (635, 636, 634), (635, 637, 636), (637, 638, 636), (639, 641, 640), (641, 642, 640), (641, 643, 642), (643, 644, 642), (645, 647, 646), (647, 648, 646), (647, 649, 648), (649, 650, 648), (651, 653, 652), (653, 654, 652), (653, 655, 654), (655, 656, 654), (657, 659, 658), (657, 660, 659), (657, 661, 660), (657, 662, 661), (663, 665, 664), (663, 666, 665), (663, 667, 666), (663, 668, 667), (669, 671, 670), (669, 672, 671), (669, 673, 672), (669, 674, 673), (675, 677, 676), (675, 678, 677), (675, 679, 678), (675, 680, 679), (681, 683, 682), (681, 684, 683), (681, 685, 684), (681, 686, 685), (687, 689, 688), (687, 690, 689), (687, 691, 690), (687, 692, 691), (693, 695, 694), (696, 698, 697), (699, 701, 700), (702, 704, 703), (705, 694, 695), (583, 706, 585), (481, 707, 480), (483, 485, 708), (709, 711, 710), (712, 714, 713), (715, 713, 714), (711, 709, 716), (480, 717, 482), (488, 486, 718), (482, 717, 719), (720, 722, 721), (723, 725, 724), (721, 722, 726), (590, 727, 592), (728, 730, 729), (731, 733, 732), (734, 735, 489), (734, 489, 491), (736, 738, 737), (738, 736, 739), (740, 742, 741), (740, 743, 742), (490, 745, 744), (746, 748, 747), (744, 492, 490), (749, 751, 750), (749, 752, 751), (748, 753, 747), (754, 756, 755), (757, 756, 754), (758, 760, 759), (758, 761, 760), (762, 764, 763), (762, 765, 764), (766, 768, 767), (766, 769, 768), (770, 772, 771), (770, 773, 772), (774, 776, 775), (776, 777, 775), (778, 780, 779), (778, 781, 780), (623, 782, 625), (783, 659, 660), (731, 732, 725), (730, 728, 784), (725, 723, 731), (599, 597, 785), (606, 604, 786), (701, 699, 702), (702, 703, 701), (697, 787, 696), (788, 485, 487), (486, 484, 789), (790, 792, 791), (790, 791, 793), (794, 796, 795), (797, 794, 795), (798, 800, 799), (801, 798, 799), (802, 804, 803), (805, 802, 803), (806, 808, 807), (808, 809, 807), (513, 511, 810), (512, 811, 510), (512, 812, 811), (811, 812, 506), (813, 620, 618), (609, 607, 814), (815, 817, 816), (817, 818, 816), (812, 505, 506), (516, 514, 819), (820, 822, 821), (823, 820, 821), (822, 825, 824), (822, 824, 821), (826, 828, 827), (826, 827, 829), (830, 832, 831), (833, 835, 834), (836, 838, 837), (836, 837, 839), (840, 842, 841), (843, 845, 844), (844, 846, 843), (847, 849, 848), (847, 848, 850), (851, 853, 852), (852, 853, 854), (855, 857, 856), (858, 860, 859), (861, 863, 862), (864, 866, 865), (855, 867, 857), (858, 868, 860), (861, 869, 863), (864, 870, 866), (871, 873, 872), (874, 876, 875), (877, 879, 878), (880, 882, 881), (871, 883, 873), (874, 884, 876), (877, 885, 879), (880, 886, 882), (887, 889, 888), (887, 890, 889), (887, 891, 890), (887, 892, 891), (887, 893, 892), (887, 888, 893), (894, 896, 895), (894, 897, 896), (894, 898, 897), (894, 899, 898), (894, 900, 899), (894, 895, 900), (901, 903, 902), (901, 904, 903), (901, 905, 904), (901, 906, 905), (901, 907, 906), (901, 902, 907), (908, 910, 909), (908, 911, 910), (908, 912, 911), (908, 913, 912), (908, 914, 913), (908, 909, 914), (915, 917, 916), (915, 918, 917), (915, 919, 918), (915, 920, 919), (921, 923, 922), (924, 926, 925), (927, 929, 928), (926, 924, 930), (931, 933, 932), (929, 927, 934), (935, 937, 936), (937, 935, 938), (939, 925, 926), (936, 937, 940), (931, 941, 933), (921, 942, 923), (922, 923, 943), (944, 946, 945), (946, 944, 947), (948, 949, 946), (402, 950, 401), (401, 950, 951), (946, 947, 948), (945, 952, 944), (953, 400, 403), (403, 954, 953), (955, 952, 945)])
_uv = me_body_prm0_material_1.uv_layers.new(name='UVTex')
_uv.uv.foreach_set('vector', [0.6763, 0.1273, 0.5941, 0.1273, 0.5923, 0.185, 0.6763, 0.1273, 0.5923, 0.185, 0.6784, 0.185, 0.5391, 0.09796, 0.7737, 0.00598, 0.5355, 0.00598, 0.5391, 0.09796, 0.7708, 0.09796, 0.7737, 0.00598, 0.541, 0.09778, 0.7703, 0.09778, 0.7738, 0.007445, 0.541, 0.09778, 0.7738, 0.007445, 0.5377, 0.007445, 0.541, 0.09778, 0.7703, 0.09778, 0.7738, 0.007445, 0.541, 0.09778, 0.7738, 0.007445, 0.5377, 0.007445, 0.541, 0.09778, 0.7703, 0.09778, 0.7738, 0.007445, 0.541, 0.09778, 0.7738, 0.007445, 0.5377, 0.007445, 0.541, 0.09778, 0.7703, 0.09778, 0.7738, 0.007445, 0.541, 0.09778, 0.7738, 0.007445, 0.5377, 0.007445, 0.541, 0.09778, 0.6548, 0.09778, 0.6581, 0.007445, 0.541, 0.09778, 0.6581, 0.007445, 0.5377, 0.007445, 0.541, 0.09778, 0.7703, 0.09778, 0.7738, 0.007445, 0.541, 0.09778, 0.7738, 0.007445, 0.5377, 0.007445, 0.5391, 0.09796, 0.7708, 0.09796, 0.7737, 0.00598, 0.5391, 0.09796, 0.7737, 0.00598, 0.5355, 0.00598, 0.5391, 0.09796, 0.7708, 0.09796, 0.7737, 0.00598, 0.5391, 0.09796, 0.7737, 0.00598, 0.5355, 0.00598, 0.5391, 0.09796, 0.7708, 0.09796, 0.7737, 0.00598, 0.5391, 0.09796, 0.7737, 0.00598, 0.5355, 0.00598, 0.5391, 0.09796, 0.7708, 0.09796, 0.7737, 0.00598, 0.5391, 0.09796, 0.7737, 0.00598, 0.5355, 0.00598, 0.5391, 0.09796, 0.7708, 0.09796, 0.7737, 0.00598, 0.5391, 0.09796, 0.7737, 0.00598, 0.5355, 0.00598, 0.5391, 0.09796, 0.7708, 0.09796, 0.7737, 0.00598, 0.5391, 0.09796, 0.7737, 0.00598, 0.5355, 0.00598, 0.5391, 0.09796, 0.7708, 0.09796, 0.7737, 0.00598, 0.5391, 0.09796, 0.7737, 0.00598, 0.5355, 0.00598, 0.5391, 0.09796, 0.7708, 0.09796, 0.7737, 0.00598, 0.5391, 0.09796, 0.7737, 0.00598, 0.5355, 0.00598, 0.5391, 0.09796, 0.7708, 0.09796, 0.7737, 0.00598, 0.5391, 0.09796, 0.7737, 0.00598, 0.5355, 0.00598, 0.5391, 0.09796, 0.7708, 0.09796, 0.7737, 0.00598, 0.5391, 0.09796, 0.7737, 0.00598, 0.5355, 0.00598, 0.5391, 0.09796, 0.7708, 0.09796, 0.7737, 0.00598, 0.5391, 0.09796, 0.7737, 0.00598, 0.5355, 0.00598, 0.1975, 0.3681, 0.2173, 0.4461, 0.02478, 0.3681, 0.2173, 0.4461, 0.005738, 0.4461, 0.02478, 0.3681, 0.2173, 0.4461, 0.2173, 0.53, 0.005738, 0.4461, 0.2173, 0.53, 0.005738, 0.53, 0.005738, 0.4461, 0.2173, 0.53, 0.2173, 0.6116, 0.005738, 0.53, 0.2173, 0.6116, 0.005738, 0.6116, 0.005738, 0.53, 0.2173, 0.6116, 0.2173, 0.6209, 0.005738, 0.6116, 0.2173, 0.6209, 0.005738, 0.6209, 0.005738, 0.6116, 0.2173, 0.6209, 0.2043, 0.6854, 0.005738, 0.6209, 0.2043, 0.6854, 0.01892, 0.6854, 0.005738, 0.6209, 0.2043, 0.6854, 0.01325, 0.6957, 0.01892, 0.6854, 0.01325, 0.6957, 0.003785, 0.6868, 0.01892, 0.6854, 0.6172, 0.8619, 0.5623, 0.8998, 0.5908, 0.8619, 0.5623, 0.8998, 0.4678, 0.8619, 0.5908, 0.8619, 0.5623, 0.8998, 0.3945, 0.8992, 0.4678, 0.8619, 0.3945, 0.8992, 0.3521, 0.8616, 0.4678, 0.8619, 0.3945, 0.8992, 0.226, 0.8998, 0.3521, 0.8616, 0.226, 0.8998, 0.2072, 0.8621, 0.3521, 0.8616, 0.226, 0.8998, 0.1164, 0.9, 0.2072, 0.8621, 0.1164, 0.9, 0.001039, 0.8621, 0.2072, 0.8621, 0.1164, 0.9, 0.09284, 0.9374, 0.001039, 0.8621, 0.09284, 0.9374, 0.001223, 0.9678, 0.001039, 0.8621, 0.09284, 0.9374, 0.09009, 0.9978, 0.001223, 0.9678, 0.4685, 0.7001, 0.5886, 0.6998, 0.472, 0.7402, 0.5886, 0.6998, 0.5886, 0.74, 0.472, 0.7402, 0.5886, 0.6998, 0.6096, 0.6997, 0.5886, 0.74, 0.6096, 0.6997, 0.6101, 0.7397, 0.5886, 0.74, 0.6096, 0.6997, 0.7017, 0.7216, 0.6101, 0.7397, 0.7017, 0.7216, 0.7027, 0.7399, 0.6101, 0.7397, 0.7017, 0.7216, 0.709, 0.7214, 0.7027, 0.7399, 0.709, 0.7214, 0.7089, 0.7399, 0.7027, 0.7399, 0.709, 0.7214, 0.7281, 0.7399, 0.7089, 0.7399, 0.02185, 0.1092, 0.02185, 0.1447, 0.08972, 0.1092, 0.02185, 0.1447, 0.1006, 0.1447, 0.08972, 0.1092, 0.02185, 0.1447, 0.02185, 0.1621, 0.1006, 0.1447, 0.02185, 0.1621, 0.1794, 0.1447, 0.1006, 0.1447, 0.02185, 0.1621, 0.3375, 0.1621, 0.1794, 0.1447, 0.3375, 0.1621, 0.2584, 0.1447, 0.1794, 0.1447, 0.3375, 0.1621, 0.3375, 0.1447, 0.2584, 0.1447, 0.3375, 0.1447, 0.2693, 0.1092, 0.2584, 0.1447, 0.3375, 0.1447, 0.3375, 0.1092, 0.2693, 0.1092, 0.2308, 0.6912, 0.25, 0.6912, 0.2266, 0.6769, 0.25, 0.6912, 0.2499, 0.6765, 0.2266, 0.6769, 0.25, 0.6912, 0.2557, 0.6769, 0.2499, 0.6765, 0.2557, 0.6769, 0.2499, 0.6466, 0.2499, 0.6765, 0.2557, 0.6769, 0.309, 0.6855, 0.2499, 0.6466, 0.309, 0.6855, 0.3415, 0.6145, 0.2499, 0.6466, 0.309, 0.6855, 0.3418, 0.6916, 0.3415, 0.6145, 0.3418, 0.6916, 0.366, 0.6539, 0.3415, 0.6145, 0.3418, 0.6916, 0.3965, 0.6541, 0.366, 0.6539, 0.3111, 0.812, 0.3492, 0.8517, 0.3487, 0.8118, 0.3492, 0.8517, 0.3704, 0.8116, 0.3487, 0.8118, 0.3492, 0.8517, 0.3702, 0.8517, 0.3704, 0.8116, 0.3702, 0.8517, 0.4865, 0.8112, 0.3704, 0.8116, 0.3702, 0.8517, 0.4901, 0.851, 0.4865, 0.8112, 0.4901, 0.851, 0.4903, 0.8112, 0.4865, 0.8112, 0.4901, 0.851, 0.6009, 0.8104, 0.4903, 0.8112, 0.8655, 0.5561, 0.8627, 0.6165, 0.9543, 0.5859, 0.8627, 0.6165, 0.9542, 0.6913, 0.9543, 0.5859, 0.8627, 0.6165, 0.8391, 0.6537, 0.9542, 0.6913, 0.8391, 0.6537, 0.7481, 0.6913, 0.9542, 0.6913, 0.8391, 0.6537, 0.7294, 0.6539, 0.7481, 0.6913, 0.7294, 0.6539, 0.6884, 0.6918, 0.7481, 0.6913, 0.7294, 0.6539, 0.6348, 0.692, 0.6884, 0.6918, 0.5928, 0.8998, 0.6172, 0.8619, 0.6168, 0.9391, 0.6172, 0.8619, 0.7089, 0.907, 0.6168, 0.9391, 0.6172, 0.8619, 0.703, 0.8769, 0.7089, 0.907, 0.703, 0.8769, 0.709, 0.8767, 0.7089, 0.907, 0.703, 0.8769, 0.7089, 0.8622, 0.709, 0.8767, 0.7089, 0.8622, 0.7322, 0.8769, 0.709, 0.8767, 0.7089, 0.8622, 0.7281, 0.8623, 0.7322, 0.8769, 0.3098, 0.812, 0.3019, 0.8119, 0.3492, 0.8517, 0.3019, 0.8119, 0.2573, 0.8303, 0.3492, 0.8517, 0.3019, 0.8119, 0.2561, 0.8119, 0.2573, 0.8303, 0.2561, 0.8119, 0.2501, 0.8304, 0.2573, 0.8303, 0.2561, 0.8119, 0.2499, 0.8121, 0.2501, 0.8304, 0.2499, 0.8121, 0.2307, 0.8121, 0.2501, 0.8304, 0.6042, 0.6927, 0.5635, 0.6552, 0.4908, 0.6918, 0.5635, 0.6552, 0.3965, 0.6541, 0.4908, 0.6918, 0.5635, 0.6552, 0.5634, 0.6066, 0.3965, 0.6541, 0.5634, 0.6066, 0.4188, 0.6168, 0.3965, 0.6541, 0.5634, 0.6066, 0.5638, 0.5574, 0.4188, 0.6168, 0.5638, 0.5574, 0.4219, 0.5571, 0.4188, 0.6168, 0.005738, 0.1979, 0.02478, 0.2015, 0.005738, 0.2792, 0.02478, 0.2015, 0.02478, 0.3601, 0.005738, 0.2792, 0.02478, 0.2015, 0.1975, 0.2015, 0.02478, 0.3601, 0.1975, 0.2015, 0.1975, 0.3601, 0.02478, 0.3601, 0.1975, 0.2015, 0.2173, 0.2792, 0.1975, 0.3601, 0.2173, 0.2792, 0.2173, 0.3635, 0.1975, 0.3601, 0.6851, 0.8113, 0.7202, 0.8511, 0.6885, 0.8113, 0.7202, 0.8511, 0.7201, 0.8113, 0.6885, 0.8113, 0.7202, 0.8511, 0.8397, 0.8516, 0.7201, 0.8113, 0.8397, 0.8516, 0.9545, 0.8121, 0.7201, 0.8113, 0.8397, 0.8516, 0.9546, 0.8518, 0.9545, 0.8121, 0.9963, 0.4104, 0.9699, 0.4236, 0.9963, 0.3631, 0.9699, 0.4236, 0.9963, 0.2239, 0.9963, 0.3631, 0.9699, 0.4236, 0.7122, 0.4236, 0.9963, 0.2239, 0.7122, 0.4236, 0.6866, 0.2239, 0.9963, 0.2239, 0.7122, 0.4236, 0.6866, 0.3631, 0.6866, 0.2239, 0.5638, 0.5574, 0.5634, 0.6066, 0.7034, 0.5569, 0.5634, 0.6066, 0.7056, 0.6149, 0.7034, 0.5569, 0.5634, 0.6066, 0.5635, 0.6552, 0.7056, 0.6149, 0.5635, 0.6552, 0.7294, 0.6539, 0.7056, 0.6149, 0.5635, 0.6552, 0.6348, 0.692, 0.7294, 0.6539, 0.6866, 0.4104, 0.7122, 0.5115, 0.6909, 0.5192, 0.7122, 0.5115, 0.7009, 0.5494, 0.6909, 0.5192, 0.7122, 0.5115, 0.9693, 0.5115, 0.7009, 0.5494, 0.9693, 0.5115, 0.9808, 0.5494, 0.7009, 0.5494, 0.9693, 0.5115, 0.9909, 0.5192, 0.9808, 0.5494, 0.3375, 0.07373, 0.3375, 0.03851, 0.2584, 0.07373, 0.3375, 0.03851, 0.1794, 0.07373, 0.2584, 0.07373, 0.3375, 0.03851, 0.02185, 0.03851, 0.1794, 0.07373, 0.02185, 0.03851, 0.1006, 0.07373, 0.1794, 0.07373, 0.02185, 0.03851, 0.02185, 0.07373, 0.1006, 0.07373, 0.226, 0.8998, 0.3945, 0.8992, 0.25, 0.9391, 0.3945, 0.8992, 0.3944, 0.9481, 0.25, 0.9391, 0.3945, 0.8992, 0.5623, 0.8998, 0.3944, 0.9481, 0.5623, 0.8998, 0.5393, 0.9375, 0.3944, 0.9481, 0.5367, 0.9972, 0.3941, 0.997, 0.5393, 0.9375, 0.3941, 0.997, 0.3944, 0.9481, 0.5393, 0.9375, 0.3941, 0.997, 0.2523, 0.9974, 0.3944, 0.9481, 0.2523, 0.9974, 0.25, 0.9391, 0.3944, 0.9481, 0.2499, 0.6466, 0.3415, 0.6145, 0.2498, 0.6167, 0.3415, 0.6145, 0.2498, 0.5864, 0.2498, 0.6167, 0.3415, 0.6145, 0.3391, 0.5568, 0.2498, 0.5864, 0.3391, 0.5568, 0.2501, 0.5565, 0.2498, 0.5864, 0.2584, 0.09161, 0.1794, 0.07373, 0.2693, 0.1092, 0.1794, 0.07373, 0.1794, 0.1447, 0.2693, 0.1092, 0.1794, 0.07373, 0.08972, 0.1092, 0.1794, 0.1447, 0.08972, 0.1092, 0.1006, 0.1447, 0.1794, 0.1447, 0.0007344, 0.6996, 0.1157, 0.6998, 0.0008555, 0.7397, 0.1157, 0.6998, 0.2352, 0.7401, 0.0008555, 0.7397, 0.1157, 0.6998, 0.2352, 0.7002, 0.2352, 0.7401, 0.2352, 0.7002, 0.3516, 0.7004, 0.2352, 0.7401, 0.718, 0.9975, 0.7089, 0.9976, 0.7336, 0.9673, 0.7089, 0.9976, 0.7089, 0.9675, 0.7336, 0.9673, 0.7089, 0.9976, 0.6194, 0.9973, 0.7089, 0.9675, 0.6194, 0.9973, 0.6168, 0.9391, 0.7089, 0.9675, 0.7089, 0.907, 0.7089, 0.9371, 0.6168, 0.9391, 0.7089, 0.9371, 0.7089, 0.9675, 0.6168, 0.9391, 0.7089, 0.9371, 0.735, 0.9373, 0.7089, 0.9675, 0.735, 0.9373, 0.7336, 0.9673, 0.7089, 0.9675, 0.2407, 0.5566, 0.2252, 0.5867, 0.2501, 0.5565, 0.2252, 0.5867, 0.2498, 0.5864, 0.2501, 0.5565, 0.2252, 0.5867, 0.2237, 0.6165, 0.2498, 0.5864, 0.2237, 0.6165, 0.2498, 0.6167, 0.2498, 0.5864, 0.6047, 0.8505, 0.6009, 0.8104, 0.4901, 0.851, 0.6047, 0.8505, 0.6045, 0.8104, 0.6009, 0.8104, 0.6047, 0.8505, 0.6355, 0.8107, 0.6045, 0.8104, 0.6047, 0.8505, 0.6388, 0.8107, 0.6355, 0.8107, 0.6047, 0.8505, 0.6851, 0.8113, 0.6388, 0.8107, 0.6047, 0.8505, 0.7202, 0.8511, 0.6851, 0.8113, 0.2043, 0.6854, 0.21, 0.6957, 0.01325, 0.6957, 0.2043, 0.6854, 0.2193, 0.6868, 0.21, 0.6957, 0.2043, 0.6854, 0.2219, 0.6833, 0.2193, 0.6868, 0.2043, 0.6854, 0.2173, 0.6209, 0.2219, 0.6833, 0.4685, 0.7001, 0.4663, 0.74, 0.3551, 0.7404, 0.3551, 0.7404, 0.3516, 0.7004, 0.4685, 0.7001, 0.8831, 0.9959, 0.8541, 0.8553, 0.8694, 0.9933, 0.8831, 0.9959, 0.8541, 0.8553, 0.8787, 0.8611, 0.001039, 0.6833, 0.005738, 0.6209, 0.01892, 0.6854, 0.01892, 0.6854, 0.003785, 0.6868, 0.001039, 0.6833, 0.8831, 0.9959, 0.8694, 0.9933, 0.8541, 0.8553, 0.9693, 0.5115, 0.9963, 0.4104, 0.9909, 0.5192, 0.7122, 0.4236, 0.6866, 0.4104, 0.6866, 0.3631, 0.6866, 0.4104, 0.7122, 0.4236, 0.7122, 0.5115, 0.1006, 0.09161, 0.1794, 0.07373, 0.1006, 0.07373, 0.5608, 0.5281, 0.561, 0.532, 0.5743, 0.5437, 0.3661, 0.5271, 0.3662, 0.5307, 0.3513, 0.5344, 0.2499, 0.6466, 0.2252, 0.6466, 0.2266, 0.6769, 0.7089, 0.907, 0.7322, 0.8769, 0.7338, 0.907, 0.3662, 0.5307, 0.3661, 0.5271, 0.3513, 0.5344, 0.3789, 0.542, 0.3661, 0.5271, 0.3662, 0.5307, 0.08972, 0.1092, 0.1794, 0.07373, 0.1006, 0.09161, 0.3662, 0.5307, 0.3661, 0.5271, 0.3789, 0.542, 0.2693, 0.1092, 0.1794, 0.1447, 0.2584, 0.1447, 0.156, 0.8974, 0.184, 0.8976, 0.1695, 0.916, 0.7842, 0.6364, 0.7703, 0.6539, 0.7972, 0.6539, 0.2584, 0.09161, 0.2584, 0.07373, 0.1794, 0.07373, 0.561, 0.532, 0.5608, 0.5281, 0.5443, 0.5359, 0.02478, 0.3601, 0.005738, 0.3635, 0.005738, 0.2792, 0.1975, 0.3681, 0.1975, 0.3601, 0.2173, 0.3635, 0.02478, 0.3601, 0.02478, 0.3681, 0.005738, 0.3635, 0.1975, 0.2015, 0.2173, 0.1979, 0.2173, 0.2792, 0.9089, 0.9954, 0.8872, 0.8698, 0.9082, 0.8558, 0.9082, 0.9954, 0.8872, 0.8698, 0.8872, 0.9954, 0.7481, 0.6913, 0.9545, 0.8121, 0.9542, 0.6913, 0.2072, 0.8621, 0.0008555, 0.7397, 0.2352, 0.7401, 0.3491, 0.7404, 0.2352, 0.7401, 0.3516, 0.7004, 0.005738, 0.4461, 0.005738, 0.3635, 0.02478, 0.3681, 0.5635, 0.6552, 0.6042, 0.6927, 0.6348, 0.692, 0.2173, 0.3635, 0.2173, 0.4461, 0.1975, 0.3681, 0.4685, 0.7001, 0.472, 0.7402, 0.4683, 0.7402, 0.3516, 0.7004, 0.3551, 0.7404, 0.3516, 0.7404, 0.3965, 0.6541, 0.368, 0.6918, 0.4908, 0.6918, 0.3965, 0.6541, 0.3418, 0.6916, 0.368, 0.6918, 0.6866, 0.2239, 0.9963, 0.1048, 0.9963, 0.2239, 0.793, 0.967, 0.7542, 0.967, 0.7988, 0.9962, 0.8787, 0.8611, 0.8541, 0.8553, 0.8831, 0.9959, 0.9699, 0.4236, 0.9963, 0.4104, 0.9693, 0.5115, 0.9089, 0.9954, 0.8872, 0.9954, 0.8872, 0.8698, 0.7201, 0.8113, 0.9545, 0.8121, 0.7481, 0.6913, 0.9082, 0.8558, 0.8872, 0.8698, 0.9082, 0.9954, 0.6866, 0.2239, 0.6866, 0.1048, 0.9963, 0.1048, 0.2072, 0.8621, 0.001039, 0.8621, 0.0008555, 0.7397, 0.7281, 0.7399, 0.709, 0.7214, 0.7282, 0.7213, 0.02295, 0.1957, 0.3347, 0.1672, 0.02295, 0.1672, 0.2307, 0.8121, 0.2307, 0.8308, 0.2501, 0.8304, 0.3347, 0.1672, 0.02295, 0.1957, 0.3347, 0.1957, 0.3375, 0.03851, 0.3577, 0.00293, 0.02185, 0.03851, 0.5443, 0.5359, 0.5608, 0.5281, 0.561, 0.532, 0.7089, 0.907, 0.709, 0.8767, 0.7322, 0.8769, 0.2266, 0.6769, 0.2499, 0.6765, 0.2499, 0.6466, 0.7988, 0.9962, 0.7658, 0.9962, 0.793, 0.967, 0.793, 0.967, 0.7542, 0.967, 0.7857, 0.8568, 0.6172, 0.8619, 0.5928, 0.8998, 0.5623, 0.8998, 0.7857, 0.8568, 0.7349, 0.8568, 0.793, 0.967, 0.8069, 0.9955, 0.8528, 0.9955, 0.7933, 0.8567, 0.8528, 0.9955, 0.8069, 0.9955, 0.7933, 0.8567, 0.8486, 0.8567, 0.7933, 0.8567, 0.8528, 0.9955, 0.5743, 0.5437, 0.561, 0.532, 0.5608, 0.5281, 0.793, 0.967, 0.7349, 0.8568, 0.7542, 0.967, 0.02185, 0.03851, 0.3577, 0.00293, 0.001344, 0.00293, 0.7542, 0.967, 0.793, 0.967, 0.7658, 0.9962, 0.7542, 0.967, 0.7658, 0.9962, 0.7988, 0.9962, 0.7349, 0.8568, 0.7857, 0.8568, 0.7542, 0.967, 0.8528, 0.9955, 0.7933, 0.8567, 0.8486, 0.8567, 0.9606, 0.5062, 0.7283, 0.5062, 0.9633, 0.4293, 0.9633, 0.4293, 0.7283, 0.5062, 0.7244, 0.4293, 0.9633, 0.4293, 0.7283, 0.5062, 0.7244, 0.4293, 0.9606, 0.5062, 0.7283, 0.5062, 0.9633, 0.4293, 0.9633, 0.4293, 0.7283, 0.5062, 0.7244, 0.4293, 0.9606, 0.5062, 0.7283, 0.5062, 0.9633, 0.4293, 0.9606, 0.5062, 0.7283, 0.5062, 0.9631, 0.4307, 0.9631, 0.4307, 0.7283, 0.5062, 0.7247, 0.4307, 0.9606, 0.5062, 0.7283, 0.5062, 0.9631, 0.4307, 0.9633, 0.4293, 0.7283, 0.5062, 0.7244, 0.4293, 0.9606, 0.5062, 0.7283, 0.5062, 0.9633, 0.4293, 0.9633, 0.4293, 0.7283, 0.5062, 0.7244, 0.4293, 0.9606, 0.5062, 0.7283, 0.5062, 0.9633, 0.4293, 0.9631, 0.4307, 0.7283, 0.5062, 0.7247, 0.4307, 0.9606, 0.5062, 0.7283, 0.5062, 0.9631, 0.4307, 0.9631, 0.4307, 0.7283, 0.5062, 0.7247, 0.4307, 0.9606, 0.5062, 0.7283, 0.5062, 0.9631, 0.4307, 0.9631, 0.4307, 0.7283, 0.5062, 0.7247, 0.4307, 0.844, 0.5062, 0.7283, 0.5062, 0.8475, 0.4307, 0.8475, 0.4307, 0.7283, 0.5062, 0.7247, 0.4307, 0.9606, 0.5062, 0.7283, 0.5062, 0.9631, 0.4307, 0.9631, 0.4307, 0.7283, 0.5062, 0.7247, 0.4307, 0.9606, 0.5062, 0.7283, 0.5062, 0.9633, 0.4293, 0.9633, 0.4293, 0.7283, 0.5062, 0.7244, 0.4293, 0.9606, 0.5062, 0.7283, 0.5062, 0.9633, 0.4293, 0.9633, 0.4293, 0.7283, 0.5062, 0.7244, 0.4293, 0.9606, 0.5062, 0.7283, 0.5062, 0.9633, 0.4293, 0.9633, 0.4293, 0.7283, 0.5062, 0.7244, 0.4293, 0.9606, 0.5062, 0.7283, 0.5062, 0.9633, 0.4293, 0.9633, 0.4293, 0.7283, 0.5062, 0.7244, 0.4293, 0.9606, 0.5062, 0.7283, 0.5062, 0.9633, 0.4293, 0.9633, 0.4293, 0.7283, 0.5062, 0.7244, 0.4293, 0.9606, 0.5062, 0.7283, 0.5062, 0.9633, 0.4293, 0.9633, 0.4293, 0.7283, 0.5062, 0.7244, 0.4293, 0.9606, 0.5062, 0.7283, 0.5062, 0.9633, 0.4293, 0.9633, 0.4293, 0.7283, 0.5062, 0.7244, 0.4293, 0.9834, 0.001465, 0.9222, 0.001465, 0.9232, 0.09662, 0.9232, 0.09662, 0.9825, 0.09662, 0.9834, 0.001465, 0.9962, 0.07593, 0.9992, 0.07593, 0.9992, 0.001098, 0.9962, 0.07593, 0.9992, 0.09613, 0.9992, 0.07593, 0.9962, 0.07593, 0.904, 0.09613, 0.9992, 0.09613, 0.9962, 0.07593, 0.904, 0.07593, 0.904, 0.09613, 0.9962, 0.07593, 0.904, 0.001098, 0.904, 0.07593, 0.9962, 0.07593, 0.9992, 0.001098, 0.904, 0.001098, 0.9969, 0.07709, 0.9999, 0.005125, 0.9034, 0.005125, 0.9969, 0.07709, 0.9999, 0.07709, 0.9999, 0.005125, 0.9969, 0.07709, 0.9999, 0.09692, 0.9999, 0.07709, 0.9969, 0.07709, 0.908, 0.09692, 0.9999, 0.09692, 0.9969, 0.07709, 0.9055, 0.07709, 0.908, 0.09692, 0.9969, 0.07709, 0.9034, 0.005125, 0.9055, 0.07709, 0.9965, 0.07825, 0.9034, 0.09747, 0.9999, 0.09747, 0.9965, 0.07825, 0.9034, 0.07812, 0.9034, 0.09747, 0.9965, 0.07825, 0.9037, 0.003355, 0.9034, 0.07812, 0.9965, 0.07825, 0.9995, 0.003355, 0.9037, 0.003355, 0.9965, 0.07825, 0.9999, 0.07812, 0.9995, 0.003355, 0.9965, 0.07825, 0.9999, 0.09747, 0.9999, 0.07812, 0.9957, 0.07794, 0.9988, 0.07794, 0.9988, 0.003844, 0.9957, 0.07794, 0.9988, 0.09692, 0.9988, 0.07794, 0.9957, 0.07794, 0.9021, 0.09692, 0.9988, 0.09692, 0.9957, 0.07794, 0.9021, 0.07794, 0.9021, 0.09692, 0.9957, 0.07794, 0.9021, 0.003844, 0.9021, 0.07794, 0.9957, 0.07794, 0.9988, 0.003844, 0.9021, 0.003844, 0.9999, 0.07812, 0.9034, 0.09747, 0.9999, 0.09747, 0.9999, 0.07812, 0.9034, 0.07812, 0.9034, 0.09747, 0.9999, 0.07812, 0.9034, 0.005125, 0.9034, 0.07812, 0.9999, 0.07812, 0.9999, 0.005125, 0.9034, 0.005125, 0.9578, 0.09796, 0.9771, 0.09796, 0.9579, 0.004211, 0.9906, 0.09534, 0.9867, 0.07886, 0.9204, 0.07886, 0.9805, 0.01636, 0.9079, 0.0006094, 0.9867, 0.07886, 0.9998, 0.003906, 0.9969, 0.09619, 0.9999, 0.09619, 0.9888, 0.004211, 0.9579, 0.004211, 0.9771, 0.09796, 0.9059, 0.09796, 0.9251, 0.09796, 0.9059, 0.004211, 0.8909, 0.06518, 0.8843, 0.0993, 0.8907, 0.0993, 0.7737, 0.0993, 0.7798, 0.0993, 0.7737, 0.06518, 0.9252, 0.004211, 0.9059, 0.004211, 0.9251, 0.09796, 0.9204, 0.07886, 0.9867, 0.07886, 0.9079, 0.0006094, 0.8451, 0.09985, 0.8878, 0.09985, 0.8428, 0.007262, 0.8843, 0.0993, 0.8909, 0.06518, 0.7737, 0.06518, 0.9969, 0.09619, 0.9998, 0.003906, 0.9042, 0.003906, 0.9967, 0.09741, 0.9998, 0.003906, 0.9016, 0.003906, 0.8883, 0.09943, 0.889, 0.05261, 0.7762, 0.0517, 0.7762, 0.09943, 0.8883, 0.09943, 0.7762, 0.0517, 0.8806, 0.01166, 0.8428, 0.007262, 0.8878, 0.09985, 0.9029, 0.09741, 0.9967, 0.09741, 0.9016, 0.003906, 0.889, 0.05261, 0.8883, 0.09943, 0.8935, 0.09943, 0.7798, 0.0993, 0.8843, 0.0993, 0.7737, 0.06518, 0.9042, 0.003906, 0.904, 0.09613, 0.9969, 0.09619, 0.9998, 0.003906, 0.9967, 0.09741, 0.9999, 0.09747, 0.9922, 0.07129, 0.9039, 0.07129, 0.9924, 0.02221, 0.9039, 0.02221, 0.9924, 0.02221, 0.9039, 0.07129, 0.3374, 0.2024, 0.2561, 0.2479, 0.302, 0.2479, 0.2561, 0.2479, 0.3018, 0.3227, 0.302, 0.2479, 0.2561, 0.2479, 0.2561, 0.3228, 0.3018, 0.3227, 0.2561, 0.3228, 0.3374, 0.3933, 0.3018, 0.3227, 0.2561, 0.3228, 0.2208, 0.3933, 0.3374, 0.3933, 0.2208, 0.3933, 0.3168, 0.4636, 0.3374, 0.3933, 0.2208, 0.3933, 0.2409, 0.4636, 0.3168, 0.4636, 0.2409, 0.4636, 0.3171, 0.5005, 0.3168, 0.4636, 0.2409, 0.4636, 0.2409, 0.5001, 0.3171, 0.5005, 0.2409, 0.5001, 0.3362, 0.5494, 0.3171, 0.5005, 0.2409, 0.5001, 0.2217, 0.5494, 0.3362, 0.5494, 0.371, 0.3264, 0.3467, 0.3254, 0.3467, 0.3049, 0.3467, 0.3254, 0.371, 0.3264, 0.3467, 0.3049, 0.3467, 0.3254, 0.371, 0.3264, 0.371, 0.3264, 0.371, 0.3264, 0.371, 0.3038, 0.371, 0.3264, 0.371, 0.3264, 0.3467, 0.3049, 0.371, 0.3038, 0.3467, 0.3049, 0.371, 0.3038, 0.371, 0.3038, 0.3467, 0.3049, 0.371, 0.3264, 0.371, 0.3038, 0.371, 0.3264, 0.371, 0.3038, 0.371, 0.3038, 0.3693, 0.3268, 0.3693, 0.3035, 0.3451, 0.3044, 0.3693, 0.3035, 0.3693, 0.3035, 0.3451, 0.3044, 0.3693, 0.3035, 0.3693, 0.3268, 0.3693, 0.3035, 0.3693, 0.3268, 0.3451, 0.3044, 0.3693, 0.3035, 0.3693, 0.3268, 0.3451, 0.3256, 0.3451, 0.3044, 0.3451, 0.3256, 0.3693, 0.3268, 0.3451, 0.3044, 0.3451, 0.3256, 0.3693, 0.3268, 0.3693, 0.3268, 0.3693, 0.3268, 0.3693, 0.3035, 0.3693, 0.3268, 0.5009, 0.2846, 0.5745, 0.2846, 0.5037, 0.2712, 0.5745, 0.2846, 0.5712, 0.2711, 0.5037, 0.2712, 0.5745, 0.2846, 0.577, 0.2739, 0.5712, 0.2711, 0.577, 0.2739, 0.5715, 0.2397, 0.5712, 0.2711, 0.577, 0.2739, 0.5785, 0.235, 0.5715, 0.2397, 0.5785, 0.235, 0.4971, 0.235, 0.5715, 0.2397, 0.5785, 0.235, 0.4971, 0.2194, 0.4971, 0.235, 0.5894, 0.2005, 0.5845, 0.1266, 0.5855, 0.2039, 0.5845, 0.1266, 0.584, 0.2045, 0.5855, 0.2039, 0.5845, 0.1266, 0.583, 0.1254, 0.584, 0.2045, 0.583, 0.1254, 0.5541, 0.2036, 0.584, 0.2045, 0.583, 0.1254, 0.5533, 0.1272, 0.5541, 0.2036, 0.5533, 0.1272, 0.356, 0.2043, 0.5541, 0.2036, 0.5533, 0.1272, 0.355, 0.129, 0.356, 0.2043, 0.3961, 0.3178, 0.3961, 0.3102, 0.3701, 0.3102, 0.3961, 0.3102, 0.3701, 0.3207, 0.3701, 0.3102, 0.3961, 0.3102, 0.3961, 0.3207, 0.3701, 0.3207, 0.3961, 0.3207, 0.3701, 0.3178, 0.3701, 0.3207, 0.3961, 0.3207, 0.3961, 0.3178, 0.3701, 0.3178, 0.3961, 0.3178, 0.3701, 0.3102, 0.3701, 0.3178, 0.3677, 0.3308, 0.3677, 0.2988, 0.3453, 0.3142, 0.3677, 0.2988, 0.3677, 0.2988, 0.3453, 0.3142, 0.3677, 0.2988, 0.3677, 0.3308, 0.3677, 0.2988, 0.3677, 0.3308, 0.3677, 0.3308, 0.3677, 0.2988, 0.3677, 0.3308, 0.3453, 0.3142, 0.3677, 0.3308, 0.3453, 0.3142, 0.3677, 0.2988, 0.3677, 0.3308, 0.368, 0.3242, 0.368, 0.3199, 0.3961, 0.3242, 0.368, 0.3199, 0.3961, 0.3199, 0.3961, 0.3242, 0.368, 0.3199, 0.368, 0.3079, 0.3961, 0.3199, 0.368, 0.3079, 0.3961, 0.3079, 0.3961, 0.3199, 0.368, 0.3079, 0.368, 0.3242, 0.3961, 0.3079, 0.368, 0.3242, 0.3961, 0.3242, 0.3961, 0.3079, 0.3459, 0.3152, 0.3689, 0.3318, 0.3689, 0.298, 0.3689, 0.3318, 0.3689, 0.3318, 0.3689, 0.298, 0.3689, 0.3318, 0.3459, 0.3152, 0.3689, 0.3318, 0.3459, 0.3152, 0.3689, 0.298, 0.3689, 0.3318, 0.3459, 0.3152, 0.3689, 0.298, 0.3689, 0.298, 0.3689, 0.298, 0.3689, 0.3318, 0.3689, 0.298, 0.368, 0.3242, 0.368, 0.3199, 0.3961, 0.3242, 0.368, 0.3199, 0.3961, 0.3199, 0.3961, 0.3242, 0.368, 0.3199, 0.368, 0.3079, 0.3961, 0.3199, 0.368, 0.3079, 0.3961, 0.3079, 0.3961, 0.3199, 0.368, 0.3079, 0.368, 0.3242, 0.3961, 0.3079, 0.368, 0.3242, 0.3961, 0.3242, 0.3961, 0.3079, 0.3459, 0.3152, 0.3689, 0.3318, 0.3689, 0.298, 0.3689, 0.3318, 0.3689, 0.3318, 0.3689, 0.298, 0.3689, 0.3318, 0.3459, 0.3152, 0.3689, 0.3318, 0.3459, 0.3152, 0.3689, 0.298, 0.3689, 0.3318, 0.3459, 0.3152, 0.3689, 0.298, 0.3689, 0.298, 0.3689, 0.298, 0.3689, 0.3318, 0.3689, 0.298, 0.3684, 0.3207, 0.3684, 0.3178, 0.3955, 0.3207, 0.3684, 0.3178, 0.3955, 0.3178, 0.3955, 0.3207, 0.3684, 0.3178, 0.3684, 0.3094, 0.3955, 0.3178, 0.3684, 0.3094, 0.3955, 0.3094, 0.3955, 0.3178, 0.3684, 0.3094, 0.3684, 0.3207, 0.3955, 0.3094, 0.3684, 0.3207, 0.3955, 0.3207, 0.3955, 0.3094, 0.3948, 0.3188, 0.3948, 0.3083, 0.3671, 0.3083, 0.3948, 0.3083, 0.3671, 0.3228, 0.3671, 0.3083, 0.3948, 0.3083, 0.3948, 0.3228, 0.3671, 0.3228, 0.3948, 0.3228, 0.3671, 0.3188, 0.3671, 0.3228, 0.3948, 0.3228, 0.3948, 0.3188, 0.3671, 0.3188, 0.3948, 0.3188, 0.3671, 0.3083, 0.3671, 0.3188, 0.3671, 0.3188, 0.3671, 0.3228, 0.3948, 0.3228, 0.3671, 0.3228, 0.3948, 0.3083, 0.3948, 0.3228, 0.3671, 0.3228, 0.3671, 0.3083, 0.3948, 0.3083, 0.3671, 0.3083, 0.3948, 0.3188, 0.3948, 0.3083, 0.3671, 0.3083, 0.3671, 0.3188, 0.3948, 0.3188, 0.3671, 0.3188, 0.3948, 0.3228, 0.3948, 0.3188, 0.3677, 0.2988, 0.3677, 0.3308, 0.3453, 0.3142, 0.3677, 0.3308, 0.3677, 0.3308, 0.3453, 0.3142, 0.3677, 0.3308, 0.3677, 0.2988, 0.3677, 0.3308, 0.3677, 0.2988, 0.3677, 0.2988, 0.3677, 0.3308, 0.3677, 0.2988, 0.3453, 0.3142, 0.3677, 0.2988, 0.3453, 0.3142, 0.3677, 0.3308, 0.3677, 0.2988, 0.3374, 0.3232, 0.3374, 0.3116, 0.3018, 0.3215, 0.3374, 0.3116, 0.3018, 0.3091, 0.3018, 0.3215, 0.3374, 0.3116, 0.3374, 0.2588, 0.3018, 0.3091, 0.3374, 0.2588, 0.3018, 0.2614, 0.3018, 0.3091, 0.3374, 0.2588, 0.3019, 0.249, 0.3018, 0.2614, 0.3374, 0.5007, 0.3374, 0.4889, 0.317, 0.4996, 0.3374, 0.4889, 0.3168, 0.4889, 0.317, 0.4996, 0.3374, 0.4889, 0.3374, 0.4744, 0.3168, 0.4889, 0.3374, 0.4744, 0.3168, 0.4741, 0.3168, 0.4889, 0.3374, 0.4744, 0.3168, 0.4641, 0.3168, 0.4741, 0.2208, 0.4635, 0.2208, 0.4744, 0.2409, 0.4641, 0.2208, 0.4744, 0.2409, 0.4741, 0.2409, 0.4641, 0.2208, 0.4744, 0.2208, 0.489, 0.2409, 0.4741, 0.2208, 0.489, 0.2409, 0.4889, 0.2409, 0.4741, 0.2208, 0.489, 0.2409, 0.4996, 0.2409, 0.4889, 0.2208, 0.2477, 0.2208, 0.2588, 0.2561, 0.249, 0.2208, 0.2588, 0.2561, 0.2614, 0.2561, 0.249, 0.2208, 0.2588, 0.2208, 0.3116, 0.2561, 0.2614, 0.2208, 0.3116, 0.2561, 0.3091, 0.2561, 0.2614, 0.2208, 0.3116, 0.2561, 0.3215, 0.2561, 0.3091, 0.5819, 0.2728, 0.3945, 0.2382, 0.3948, 0.2728, 0.3945, 0.2382, 0.364, 0.2534, 0.3948, 0.2728, 0.3945, 0.2382, 0.364, 0.2382, 0.364, 0.2534, 0.364, 0.2382, 0.3591, 0.2534, 0.364, 0.2534, 0.364, 0.2382, 0.3591, 0.2382, 0.3591, 0.2534, 0.3591, 0.2382, 0.364, 0.2382, 0.3591, 0.2534, 0.364, 0.2382, 0.364, 0.2534, 0.3591, 0.2534, 0.364, 0.2382, 0.3945, 0.2382, 0.364, 0.2534, 0.3945, 0.2382, 0.3948, 0.2728, 0.364, 0.2534, 0.3945, 0.2382, 0.5819, 0.2728, 0.3948, 0.2728, 0.3524, 0.1059, 0.3174, 0.1031, 0.3524, 0.07367, 0.3174, 0.1031, 0.3171, 0.0758, 0.3524, 0.07367, 0.3174, 0.1031, 0.2599, 0.08978, 0.3171, 0.0758, 0.2599, 0.08978, 0.2596, 0.07367, 0.3171, 0.0758, 0.5037, 0.8058, 0.4763, 0.7823, 0.5418, 0.8058, 0.4763, 0.7823, 0.5676, 0.7823, 0.5418, 0.8058, 0.4763, 0.7823, 0.4756, 0.7434, 0.5676, 0.7823, 0.4756, 0.7434, 0.569, 0.7434, 0.5676, 0.7823, 0.7195, 0.7427, 0.718, 0.7807, 0.5741, 0.7427, 0.718, 0.7807, 0.5765, 0.7807, 0.5741, 0.7427, 0.718, 0.7807, 0.6938, 0.8071, 0.5765, 0.7807, 0.6938, 0.8071, 0.6008, 0.8071, 0.5765, 0.7807, 0.8179, 0.4267, 0.8179, 0.5037, 0.7828, 0.4267, 0.8179, 0.5037, 0.7828, 0.5037, 0.7828, 0.4267, 0.8179, 0.5037, 0.8179, 0.5043, 0.7828, 0.5037, 0.8179, 0.5043, 0.7828, 0.5043, 0.7828, 0.5037, 0.5305, 0.004027, 0.531, 0.02161, 0.3577, 0.004699, 0.531, 0.02161, 0.3582, 0.02173, 0.3577, 0.004699, 0.531, 0.02161, 0.5212, 0.0636, 0.3582, 0.02173, 0.5212, 0.0636, 0.3713, 0.06427, 0.3582, 0.02173, 0.4657, 0.2697, 0.5303, 0.2713, 0.4729, 0.2368, 0.5303, 0.2713, 0.5362, 0.2465, 0.4729, 0.2368, 0.5303, 0.2713, 0.5487, 0.2675, 0.5362, 0.2465, 0.5487, 0.2675, 0.5534, 0.2473, 0.5362, 0.2465, 0.04236, 0.1025, 0.09693, 0.08966, 0.08875, 0.1053, 0.04236, 0.1025, 0.04273, 0.07617, 0.09693, 0.08966, 0.04236, 0.1025, 0.007508, 0.07404, 0.04273, 0.07617, 0.04236, 0.1025, 0.007508, 0.1053, 0.007508, 0.07404, 0.636, 0.004699, 0.636, 0.08868, 0.636, 0.004699, 0.636, 0.004699, 0.636, 0.09027, 0.636, 0.08868, 0.636, 0.004699, 0.5889, 0.09027, 0.636, 0.09027, 0.636, 0.004699, 0.5889, 0.004699, 0.5889, 0.09027, 0.3831, 0.2712, 0.3549, 0.2392, 0.357, 0.2651, 0.3831, 0.2712, 0.3834, 0.2377, 0.3549, 0.2392, 0.3831, 0.2712, 0.3905, 0.2548, 0.3834, 0.2377, 0.3831, 0.2712, 0.5712, 0.2711, 0.3905, 0.2548, 0.3831, 0.2712, 0.3905, 0.2548, 0.5712, 0.2711, 0.3831, 0.2712, 0.3834, 0.2377, 0.3905, 0.2548, 0.3831, 0.2712, 0.3549, 0.2392, 0.3834, 0.2377, 0.3831, 0.2712, 0.357, 0.2651, 0.3549, 0.2392, 0.5754, 0.2911, 0.5811, 0.2247, 0.5815, 0.2866, 0.5754, 0.2911, 0.5752, 0.2206, 0.5811, 0.2247, 0.5754, 0.2911, 0.3547, 0.2206, 0.5752, 0.2206, 0.5754, 0.2911, 0.355, 0.2919, 0.3547, 0.2206, 0.3636, 0.1255, 0.5873, 0.2023, 0.5878, 0.1264, 0.3636, 0.1255, 0.363, 0.2016, 0.5873, 0.2023, 0.3636, 0.1255, 0.3573, 0.1962, 0.363, 0.2016, 0.3636, 0.1255, 0.3577, 0.1301, 0.3573, 0.1962, 0.3025, 0.2747, 0.3025, 0.247, 0.3358, 0.2756, 0.3358, 0.2765, 0.3358, 0.247, 0.3025, 0.247, 0.6938, 0.8071, 0.5765, 0.7807, 0.6008, 0.8071, 0.718, 0.7807, 0.7195, 0.7427, 0.5741, 0.7427, 0.3358, 0.247, 0.3358, 0.2756, 0.3025, 0.247, 0.3374, 0.2588, 0.3374, 0.2477, 0.3019, 0.249, 0.302, 0.2479, 0.3374, 0.2462, 0.3374, 0.2024, 0.3018, 0.3227, 0.3374, 0.3933, 0.3374, 0.3242, 0.2205, 0.2918, 0.2554, 0.2529, 0.2556, 0.2905, 0.2556, 0.2905, 0.2554, 0.2529, 0.2205, 0.293, 0.2205, 0.2529, 0.2205, 0.293, 0.2554, 0.2529, 0.2554, 0.2529, 0.2205, 0.2918, 0.2205, 0.2529, 0.3374, 0.2024, 0.2208, 0.2024, 0.2561, 0.2479, 0.2409, 0.4636, 0.2208, 0.3933, 0.2208, 0.4622, 0.2561, 0.2479, 0.2208, 0.2024, 0.2208, 0.2462, 0.3182, 0.4933, 0.3182, 0.4713, 0.3369, 0.4933, 0.5418, 0.8058, 0.4758, 0.7823, 0.5037, 0.8058, 0.3369, 0.4933, 0.3182, 0.4713, 0.3369, 0.4713, 0.3374, 0.4744, 0.3374, 0.4635, 0.3168, 0.4641, 0.3182, 0.4713, 0.3369, 0.494, 0.3369, 0.4713, 0.5676, 0.7823, 0.569, 0.7434, 0.4752, 0.7434, 0.3374, 0.545, 0.3374, 0.5017, 0.3171, 0.5005, 0.3374, 0.545, 0.3171, 0.5005, 0.3362, 0.5494, 0.2212, 0.4946, 0.2408, 0.4682, 0.2408, 0.4943, 0.2408, 0.4682, 0.2212, 0.4946, 0.2212, 0.4682, 0.2212, 0.4951, 0.2408, 0.4682, 0.2212, 0.4682, 0.2212, 0.4951, 0.2408, 0.4943, 0.2408, 0.4682, 0.2409, 0.5001, 0.2208, 0.5017, 0.2208, 0.545, 0.2603, 0.8049, 0.2621, 0.7452, 0.4456, 0.8049, 0.2208, 0.545, 0.2217, 0.5494, 0.2409, 0.5001, 0.4454, 0.8066, 0.2385, 0.7454, 0.4666, 0.7454, 0.4454, 0.8066, 0.26, 0.8066, 0.2385, 0.7454, 0.2621, 0.7452, 0.447, 0.7452, 0.4456, 0.8049, 0.5946, 0.1912, 0.6785, 0.2656, 0.5946, 0.2656, 0.6785, 0.1912, 0.6785, 0.2656, 0.5946, 0.1912, 0.9954, 0.9149, 0.9166, 0.9923, 0.9166, 0.9149, 0.9954, 0.9149, 0.9954, 0.9923, 0.9166, 0.9923, 0.676, 0.1899, 0.5935, 0.2605, 0.676, 0.2605, 0.676, 0.1899, 0.5935, 0.1899, 0.5935, 0.2605, 0.6778, 0.1912, 0.5935, 0.2617, 0.5935, 0.1912, 0.6778, 0.1912, 0.6778, 0.2617, 0.5935, 0.2617, 0.6778, 0.2617, 0.5935, 0.1912, 0.5935, 0.2617, 0.6778, 0.2617, 0.6778, 0.1912, 0.5935, 0.1912, 0.9778, 0.6453, 0.9822, 0.6453, 0.9648, 0.5574, 0.9822, 0.6453, 0.9973, 0.5574, 0.9648, 0.5574, 0.9648, 0.5574, 0.9822, 0.6453, 0.9778, 0.6453, 0.9648, 0.5574, 0.9973, 0.5574, 0.9822, 0.6453, 0.3174, 0.1031, 0.2683, 0.1059, 0.2599, 0.08978, 0.09705, 0.07404, 0.09693, 0.08966, 0.04273, 0.07617, 0.5676, 0.7823, 0.4752, 0.7434, 0.4758, 0.7823, 0.3369, 0.494, 0.3182, 0.4713, 0.3182, 0.4933, 0.4758, 0.7823, 0.5418, 0.8058, 0.5676, 0.7823, 0.2409, 0.4996, 0.2208, 0.489, 0.2208, 0.5007, 0.2561, 0.3215, 0.2208, 0.3116, 0.2208, 0.3232, 0.5765, 0.7807, 0.6938, 0.8071, 0.718, 0.7807, 0.718, 0.7807, 0.5741, 0.7427, 0.5765, 0.7807, 0.3025, 0.247, 0.3025, 0.2747, 0.3358, 0.2765, 0.3374, 0.4622, 0.3374, 0.3933, 0.3168, 0.4636, 0.2208, 0.3933, 0.2561, 0.3228, 0.2208, 0.3242, 0.5793, 0.004699, 0.5793, 0.004699, 0.5793, 0.08868, 0.5793, 0.004699, 0.5793, 0.08868, 0.5793, 0.09027, 0.3549, 0.2962, 0.3543, 0.217, 0.5449, 0.2166, 0.5458, 0.2955, 0.3549, 0.2962, 0.5449, 0.2166, 0.5526, 0.2986, 0.5447, 0.2986, 0.5438, 0.2136, 0.5518, 0.2136, 0.5526, 0.2986, 0.5438, 0.2136, 0.5535, 0.2955, 0.5526, 0.2166, 0.5826, 0.2161, 0.5831, 0.2953, 0.5535, 0.2955, 0.5826, 0.2161, 0.5312, 0.2411, 0.5312, 0.268, 0.4397, 0.2411, 0.5312, 0.268, 0.4397, 0.268, 0.4397, 0.2411, 0.4971, 0.2194, 0.5785, 0.235, 0.5785, 0.2194, 0.4971, 0.235, 0.5037, 0.2397, 0.5715, 0.2397, 0.4971, 0.235, 0.4983, 0.2739, 0.5037, 0.2397, 0.5037, 0.2397, 0.4983, 0.2739, 0.5037, 0.2712, 0.5819, 0.2382, 0.5819, 0.2728, 0.3945, 0.2382, 0.3945, 0.2382, 0.5819, 0.2728, 0.5819, 0.2382, 0.5754, 0.238, 0.5754, 0.2725, 0.4236, 0.238, 0.5754, 0.2725, 0.4236, 0.2725, 0.4236, 0.238, 0.4983, 0.2739, 0.5009, 0.2846, 0.5037, 0.2712, 0.5845, 0.1266, 0.5894, 0.2005, 0.5886, 0.1298, 0.4729, 0.2368, 0.5362, 0.2465, 0.5303, 0.2713, 0.4657, 0.2697, 0.4729, 0.2368, 0.5303, 0.2713, 0.5362, 0.2465, 0.5534, 0.2473, 0.5487, 0.2675, 0.5362, 0.2465, 0.5487, 0.2675, 0.5303, 0.2713, 0.4465, 0.2418, 0.5266, 0.2423, 0.5253, 0.2704, 0.4465, 0.2418, 0.5253, 0.2704, 0.4451, 0.2749, 0.5264, 0.16, 0.5264, 0.1658, 0.5264, 0.1658, 0.5264, 0.16, 0.5264, 0.1658, 0.5264, 0.1658, 0.5264, 0.1523, 0.5264, 0.159, 0.5264, 0.159, 0.5264, 0.1523, 0.5264, 0.159, 0.5264, 0.153, 0.5264, 0.1523, 0.5264, 0.159, 0.5264, 0.159, 0.5253, 0.2704, 0.5266, 0.2423, 0.4465, 0.2418, 0.4465, 0.2418, 0.4451, 0.2749, 0.5253, 0.2704, 0.5264, 0.153, 0.5264, 0.159, 0.5264, 0.159, 0.5264, 0.153, 0.5264, 0.159, 0.5264, 0.1523, 0.3633, 0.07416, 0.3633, 0.1191, 0.522, 0.07416, 0.522, 0.07416, 0.3633, 0.1191, 0.522, 0.1191, 0.5381, 0.1056, 0.6855, 0.1199, 0.6855, 0.1056, 0.5381, 0.1056, 0.6855, 0.1199, 0.6855, 0.1056, 0.5381, 0.1056, 0.6855, 0.1199, 0.6855, 0.1056, 0.5381, 0.1056, 0.6855, 0.1199, 0.6855, 0.1056, 0.5381, 0.1056, 0.5381, 0.1199, 0.6855, 0.1199, 0.5381, 0.1056, 0.5381, 0.1199, 0.6855, 0.1199, 0.5381, 0.1056, 0.5381, 0.1199, 0.6855, 0.1199, 0.5381, 0.1056, 0.5381, 0.1199, 0.6855, 0.1199, 0.5381, 0.1056, 0.6855, 0.1199, 0.6855, 0.1056, 0.5381, 0.1056, 0.6855, 0.1199, 0.6855, 0.1056, 0.5381, 0.1056, 0.6855, 0.1199, 0.6855, 0.1056, 0.5381, 0.1056, 0.6855, 0.1199, 0.6855, 0.1056, 0.5381, 0.1056, 0.5381, 0.1199, 0.6855, 0.1199, 0.5381, 0.1056, 0.5381, 0.1199, 0.6855, 0.1199, 0.5381, 0.1056, 0.5381, 0.1199, 0.6855, 0.1199, 0.5381, 0.1056, 0.5381, 0.1199, 0.6855, 0.1199, 0.9957, 0.07794, 0.9988, 0.07794, 0.9988, 0.09692, 0.9957, 0.07794, 0.9988, 0.003844, 0.9988, 0.07794, 0.9957, 0.07794, 0.9021, 0.003844, 0.9988, 0.003844, 0.9957, 0.07794, 0.9021, 0.07794, 0.9021, 0.003844, 0.9957, 0.07794, 0.9021, 0.09692, 0.9021, 0.07794, 0.9957, 0.07794, 0.9988, 0.09692, 0.9021, 0.09692, 0.9962, 0.07593, 0.9992, 0.09613, 0.904, 0.09613, 0.9962, 0.07593, 0.9992, 0.07593, 0.9992, 0.09613, 0.9962, 0.07593, 0.9992, 0.001098, 0.9992, 0.07593, 0.9962, 0.07593, 0.904, 0.001098, 0.9992, 0.001098, 0.9962, 0.07593, 0.904, 0.07593, 0.904, 0.001098, 0.9962, 0.07593, 0.904, 0.09613, 0.904, 0.07593, 0.9965, 0.07825, 0.9037, 0.003355, 0.9995, 0.003355, 0.9965, 0.07825, 0.9034, 0.07812, 0.9037, 0.003355, 0.9965, 0.07825, 0.9034, 0.09747, 0.9034, 0.07812, 0.9965, 0.07825, 0.9999, 0.09747, 0.9034, 0.09747, 0.9965, 0.07825, 0.9999, 0.07812, 0.9999, 0.09747, 0.9965, 0.07825, 0.9995, 0.003355, 0.9999, 0.07812, 0.9969, 0.07709, 0.9055, 0.07709, 0.9034, 0.005125, 0.9969, 0.07709, 0.908, 0.09692, 0.9055, 0.07709, 0.9969, 0.07709, 0.9999, 0.09692, 0.908, 0.09692, 0.9969, 0.07709, 0.9999, 0.07709, 0.9999, 0.09692, 0.9969, 0.07709, 0.9999, 0.005125, 0.9999, 0.07709, 0.9969, 0.07709, 0.9034, 0.005125, 0.9999, 0.005125, 0.9999, 0.07812, 0.9034, 0.005125, 0.9999, 0.005125, 0.9999, 0.07812, 0.9034, 0.07812, 0.9034, 0.005125, 0.9999, 0.07812, 0.9034, 0.09747, 0.9034, 0.07812, 0.9999, 0.07812, 0.9999, 0.09747, 0.9034, 0.09747, 0.9079, 0.0006094, 0.9867, 0.07886, 0.9204, 0.07886, 0.9998, 0.003906, 0.9969, 0.09619, 0.9042, 0.003906, 0.9059, 0.004211, 0.9771, 0.09796, 0.9059, 0.09796, 0.9969, 0.09619, 0.9998, 0.003906, 0.9999, 0.09619, 0.7821, 0.0009766, 0.8878, 0.09985, 0.7825, 0.09985, 0.9771, 0.09796, 0.9059, 0.004211, 0.9888, 0.004211, 0.9998, 0.003906, 0.9967, 0.09741, 0.9016, 0.003906, 0.9967, 0.09741, 0.9998, 0.003906, 0.9999, 0.09747, 0.904, 0.09613, 0.9042, 0.003906, 0.9969, 0.09619, 0.9016, 0.003906, 0.9967, 0.09741, 0.9029, 0.09741, 0.7821, 0.0009766, 0.8806, 0.01166, 0.8878, 0.09985, 0.9079, 0.0006094, 0.9805, 0.01636, 0.9867, 0.07886, 0.9204, 0.07886, 0.9867, 0.07886, 0.9906, 0.09534, 0.877, 0.0105, 0.7878, 0.09924, 0.877, 0.09924, 0.7878, 0.09924, 0.877, 0.0105, 0.7878, 0.0105, 0.7809, 0.0105, 0.7809, 0.09924, 0.7878, 0.09924, 0.9222, 0.001465, 0.9174, 0.001465, 0.9232, 0.09662, 0.9232, 0.09662, 0.9174, 0.001465, 0.9203, 0.09662, 0.7878, 0.09924, 0.7878, 0.0105, 0.7809, 0.0105, 0.877, 0.09924, 0.8839, 0.0105, 0.877, 0.0105, 0.9882, 0.001465, 0.9834, 0.001465, 0.9825, 0.09662, 0.9825, 0.09662, 0.9851, 0.09662, 0.9882, 0.001465, 0.8839, 0.09924, 0.8839, 0.0105, 0.877, 0.09924])
me_body_prm0_material_1.materials.append(mat_material_1)
me_body_prm0_material_1.use_remesh_preserve_volume = False
me_body_prm0_material_1.use_remesh_preserve_attributes = False
me_body_prm0_material_1.use_mirror_vertex_groups = False
me_body_prm0_material_1.update()

# ---- objects
ob_body_prm0_material_1 = bpy.data.objects.new('body.prm0_Material#1', me_body_prm0_material_1)
ob_lamp = bpy.data.objects.new('Lamp', light_spot)
ob_camera = bpy.data.objects.new('Camera', cam_camera)

# ---- transforms, parenting, visibility, modifiers, constraints
ob_body_prm0_material_1.location = (0.0, 0.0, 0.0)
ob_body_prm0_material_1.lock_rotations_4d = False
ob_body_prm0_material_1.empty_display_type = 'ARROWS'
ob_body_prm0_material_1.lineart.crease_threshold = 0.0
ob_lamp.location = (4.076, 1.005, 5.904)
ob_lamp.rotation_euler = (0.6503, 0.05522, 1.866)
ob_lamp.lock_rotations_4d = False
ob_lamp.empty_display_type = 'ARROWS'
ob_lamp.color = (0.0, 0.0, 0.0, 0.0)
ob_lamp.lineart.crease_threshold = 0.0
ob_camera.location = (7.481, -6.508, 5.344)
ob_camera.rotation_euler = (1.109, 0.01082, 0.8149)
ob_camera.lock_rotations_4d = False
ob_camera.empty_display_type = 'ARROWS'
ob_camera.color = (0.0, 0.0, 0.0, 0.0)
ob_camera.display_type = 'WIRE'
ob_camera.lineart.crease_threshold = 0.0

# ---- collection membership
col_collection_1.objects.link(ob_body_prm0_material_1)
col_collection_1.objects.link(ob_lamp)
col_collection_1.objects.link(ob_camera)

# ---- scene / render settings (as saved in the file)
scene.camera = ob_camera
scene.frame_start = 1; scene.frame_end = 250; scene.frame_set(1)
scene.render.engine = 'BLENDER_EEVEE_NEXT'
scene.render.image_settings.file_format = 'JPEG'
scene.render.image_settings.color_mode = 'RGB'
scene.render.image_settings.compression = 90
scene.render.resolution_x = 800
scene.render.resolution_y = 600
scene.render.pixel_aspect_x = 100.0
scene.render.pixel_aspect_y = 100.0
scene.render.fps = 25
scene.render.dither_intensity = 0.0
scene.render.use_compositing = False
scene.render.use_sequencer = False
scene.render.bake_margin = 2
scene.render.bake_bias = 0.0
scene.render.use_stamp_time = False
scene.render.use_stamp_date = False
scene.render.use_stamp_frame = False
scene.render.use_stamp_camera = False
scene.render.use_stamp_scene = False
scene.render.use_stamp_filename = False
scene.render.use_stamp_render_time = False
scene.render.stamp_font_size = 0
scene.cycles.use_denoising = False
scene.cycles.samples = 10
scene.cycles.sampling_pattern = 'TABULATED_SOBOL'
scene.cycles.light_sampling_threshold = 0.0
scene.cycles.use_adaptive_sampling = False
scene.cycles.use_light_tree = False
scene.cycles.blur_glossy = 0.0
scene.cycles.volume_bounces = 1
scene.cycles.pixel_filter_type = 'GAUSSIAN'
scene.cycles.sample_clamp_indirect = 0.0
scene.view_settings.view_transform = 'Raw'
bpy.context.view_layer.update()
